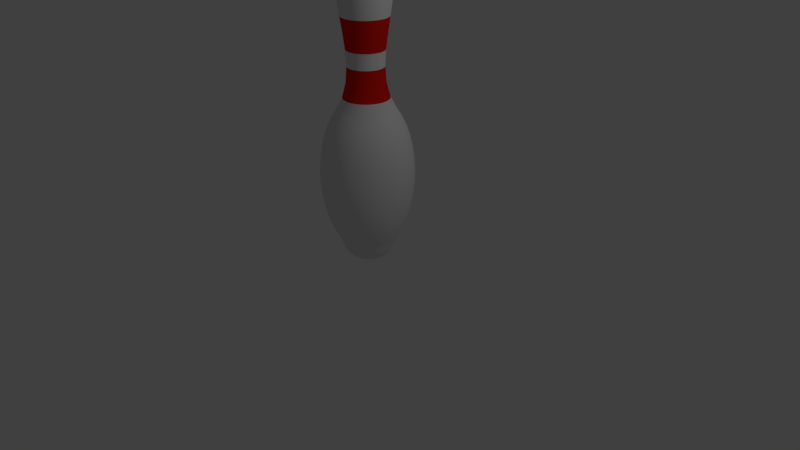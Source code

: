# Source: BowlingPinWithStripes.blend  (saved by Blender 2.78.0; exported with 4.5.12 LTS)
import bpy
from mathutils import Matrix  # noqa: F401  (used for matrix-valued properties, if any)

bpy.ops.wm.read_factory_settings(use_empty=True)
scene = bpy.context.scene
scene.name = 'Scene'

# ---- collections
col_collection_1 = bpy.data.collections.new('Collection 1'); scene.collection.children.link(col_collection_1)

# ---- materials (node trees are filled in below, after node groups)
mat_pin = bpy.data.materials.new('Pin')
mat_pin.alpha_threshold = 0.0
mat_pin.use_transparent_shadow = False
mat_pin.roughness = 0.5
mat_stripe = bpy.data.materials.new('Stripe')
mat_stripe.alpha_threshold = 0.0
mat_stripe.use_transparent_shadow = False
mat_stripe.diffuse_color = (0.8, 0.01104, 0.00618, 1.0)
mat_stripe.roughness = 0.5

# ---- material node trees

# ---- world
world_world = bpy.data.worlds.new('World'); scene.world = world_world
world_world.color = (0.05088, 0.05088, 0.05088)
world_world.use_sun_shadow = False
world_world.sun_shadow_jitter_overblur = 0.0
world_world.cycles.sampling_method = 'MANUAL'

# ---- cameras
cam_camera = bpy.data.cameras.new('Camera')
cam_camera.clip_end = 100.0
cam_camera.lens = 35.0
cam_camera.sensor_width = 32.0
cam_camera.sensor_height = 18.0
cam_camera.ortho_scale = 7.314
cam_camera.dof.focus_distance = 0.0
cam_camera.dof.aperture_fstop = 128.0

# ---- lights
light_lamp = bpy.data.lights.new('Lamp', 'POINT')
light_lamp.transmission_factor = 0.0
light_lamp.cutoff_distance = 30.0
light_lamp.energy = 100.0
light_lamp.shadow_buffer_clip_start = 1.001
light_lamp.shadow_soft_size = 0.1
light_lamp.shadow_maximum_resolution = 0.006
light_lamp.use_absolute_resolution = True

# ---- meshes
me_mesh = bpy.data.meshes.new('Mesh')
me_mesh.from_pydata([(0.2535, 1.767, -2.822e-07), (0.3248, 1.508, -2.268e-07), (0.317, 1.344, -1.93e-07), (0.2934, 1.164, -1.574e-07), (0.2388, 0.7755, -8.793e-08), (0.2276, 0.5772, -5.752e-08), (0.2404, 0.3831, -3.232e-08), (0.2872, 0.1983, -1.407e-08), (0.3778, 0.02778, -4.525e-09), (0.4347, -0.06556, 2.436e-09), (0.4834, -0.1742, 1.742e-08), (0.5232, -0.2959, 3.883e-08), (0.5534, -0.4283, 6.51e-08), (0.5734, -0.5691, 9.465e-08), (0.5825, -0.716, 1.259e-07), (0.5802, -0.8668, 1.572e-07), (0.5657, -1.019, 1.871e-07), (0.5385, -1.171, 2.139e-07), (0.4978, -1.319, 2.361e-07), (0.3736, -1.597, 2.602e-07), (0.3553, -1.632, 2.62e-07), (0.3392, -1.668, 2.652e-07), (0.3239, -1.705, 2.696e-07), (0.308, -1.741, 2.749e-07), (0.2903, -1.776, 2.806e-07), (0.2693, -1.808, 2.866e-07), (0.2438, -1.837, 2.925e-07), (0.2123, -1.862, 2.979e-07), (0.1261, -1.895, 3.064e-07), (0.06872, -1.902, 3.088e-07), (0.1532, 1.852, 0.02016), (0.2513, 1.767, 0.03309), (0.3043, 1.651, 0.04006), (0.322, 1.508, 0.04239), (0.3142, 1.344, 0.04137), (0.2909, 1.164, 0.0383), (0.2618, 0.9728, 0.03446), (0.2367, 0.7755, 0.03117), (0.2257, 0.5772, 0.02971), (0.2384, 0.3831, 0.03138), (0.2847, 0.1983, 0.03748), (0.3746, 0.02778, 0.04931), (0.431, -0.06556, 0.05675), (0.4793, -0.1742, 0.0631), (0.5187, -0.2959, 0.06829), (0.5486, -0.4283, 0.07223), (0.5685, -0.5691, 0.07484), (0.5775, -0.716, 0.07604), (0.5752, -0.8668, 0.07573), (0.5609, -1.019, 0.07384), (0.5339, -1.171, 0.07028), (0.4935, -1.319, 0.06497), (0.4393, -1.462, 0.05783), (0.3704, -1.597, 0.04876), (0.3523, -1.632, 0.04638), (0.3363, -1.668, 0.04427), (0.3211, -1.705, 0.04227), (0.3054, -1.741, 0.04021), (0.2878, -1.776, 0.03789), (0.267, -1.808, 0.03515), (0.2417, -1.837, 0.03182), (0.2105, -1.862, 0.02771), (0.172, -1.882, 0.02265), (0.125, -1.895, 0.01646), (0.06813, -1.902, 0.008969), (0.1492, 1.852, 0.03998), (0.2448, 1.767, 0.06561), (0.2965, 1.651, 0.07944), (0.3137, 1.508, 0.08406), (0.3062, 1.344, 0.08204), (0.2834, 1.164, 0.07594), (0.255, 0.9728, 0.06833), (0.2306, 0.7755, 0.0618), (0.2198, 0.5772, 0.05891), (0.2322, 0.3831, 0.06223), (0.2774, 0.1983, 0.07433), (0.3649, 0.02778, 0.09778), (0.4199, -0.06556, 0.1125), (0.4669, -0.1742, 0.1251), (0.5054, -0.2959, 0.1354), (0.5345, -0.4283, 0.1432), (0.5538, -0.5691, 0.1484), (0.5627, -0.716, 0.1508), (0.5604, -0.8668, 0.1502), (0.5464, -1.019, 0.1464), (0.5201, -1.171, 0.1394), (0.4808, -1.319, 0.1288), (0.4279, -1.462, 0.1147), (0.3609, -1.597, 0.0967), (0.3432, -1.632, 0.09196), (0.3276, -1.668, 0.08779), (0.3128, -1.705, 0.08383), (0.2975, -1.741, 0.07972), (0.2804, -1.776, 0.07513), (0.2601, -1.808, 0.06971), (0.2355, -1.837, 0.06309), (0.205, -1.862, 0.05494), (0.1676, -1.882, 0.04491), (0.1218, -1.895, 0.03264), (0.06637, -1.902, 0.01779), (0.1427, 1.852, 0.05912), (0.2342, 1.767, 0.097), (0.2836, 1.651, 0.1175), (0.3001, 1.508, 0.1243), (0.2928, 1.344, 0.1213), (0.2711, 1.164, 0.1123), (0.2439, 0.9728, 0.101), (0.2206, 0.7755, 0.09138), (0.2103, 0.5772, 0.0871), (0.2221, 0.3831, 0.09201), (0.2653, 0.1983, 0.1099), (0.349, 0.02778, 0.1446), (0.4017, -0.06556, 0.1664), (0.4466, -0.1742, 0.185), (0.4834, -0.2959, 0.2002), (0.5113, -0.4283, 0.2118), (0.5297, -0.5691, 0.2194), (0.5382, -0.716, 0.2229), (0.536, -0.8668, 0.222), (0.5226, -1.019, 0.2165), (0.4975, -1.171, 0.2061), (0.4599, -1.319, 0.1905), (0.4093, -1.462, 0.1695), (0.3452, -1.597, 0.143), (0.3283, -1.632, 0.136), (0.3134, -1.668, 0.1298), (0.2992, -1.705, 0.1239), (0.2846, -1.741, 0.1179), (0.2682, -1.776, 0.1111), (0.2488, -1.808, 0.1031), (0.2252, -1.837, 0.09328), (0.1961, -1.862, 0.08123), (0.1603, -1.882, 0.0664), (0.1165, -1.895, 0.04826), (0.06348, -1.902, 0.0263), (0.1338, 1.852, 0.07724), (0.2195, 1.767, 0.1267), (0.2658, 1.651, 0.1535), (0.2813, 1.508, 0.1624), (0.2745, 1.344, 0.1585), (0.2541, 1.164, 0.1467), (0.2287, 0.9728, 0.132), (0.2068, 0.7755, 0.1194), (0.1971, 0.5772, 0.1138), (0.2082, 0.3831, 0.1202), (0.2487, 0.1983, 0.1436), (0.3272, 0.02778, 0.1889), (0.3765, -0.06556, 0.2174), (0.4187, -0.1742, 0.2417), (0.4531, -0.2959, 0.2616), (0.4792, -0.4283, 0.2767), (0.4966, -0.5691, 0.2867), (0.5045, -0.716, 0.2913), (0.5025, -0.8668, 0.2901), (0.4899, -1.019, 0.2829), (0.4663, -1.171, 0.2692), (0.4311, -1.319, 0.2489), (0.3837, -1.462, 0.2215), (0.3235, -1.597, 0.1868), (0.3077, -1.632, 0.1777), (0.2937, -1.668, 0.1696), (0.2805, -1.705, 0.1619), (0.2668, -1.741, 0.154), (0.2514, -1.776, 0.1451), (0.2332, -1.808, 0.1347), (0.2111, -1.837, 0.1219), (0.1838, -1.862, 0.1061), (0.1503, -1.882, 0.08675), (0.1092, -1.895, 0.06305), (0.05951, -1.902, 0.03436), (0.1226, 1.852, 0.09404), (0.2011, 1.767, 0.1543), (0.2435, 1.651, 0.1869), (0.2577, 1.508, 0.1977), (0.2515, 1.344, 0.193), (0.2328, 1.164, 0.1786), (0.2095, 0.9728, 0.1607), (0.1894, 0.7755, 0.1454), (0.1806, 0.5772, 0.1386), (0.1907, 0.3831, 0.1464), (0.2278, 0.1983, 0.1748), (0.2997, 0.02778, 0.23), (0.3449, -0.06556, 0.2647), (0.3835, -0.1742, 0.2943), (0.4151, -0.2959, 0.3185), (0.439, -0.4283, 0.3369), (0.4549, -0.5691, 0.3491), (0.4621, -0.716, 0.3546), (0.4603, -0.8668, 0.3532), (0.4488, -1.019, 0.3444), (0.4272, -1.171, 0.3278), (0.3949, -1.319, 0.303), (0.3515, -1.462, 0.2697), (0.2964, -1.597, 0.2274), (0.2819, -1.632, 0.2163), (0.2691, -1.668, 0.2065), (0.2569, -1.705, 0.1972), (0.2444, -1.741, 0.1875), (0.2303, -1.776, 0.1767), (0.2137, -1.808, 0.164), (0.1934, -1.837, 0.1484), (0.1684, -1.862, 0.1292), (0.1376, -1.882, 0.1056), (0.1, -1.895, 0.07677), (0.05452, -1.902, 0.04183), (0.1092, 1.852, 0.1092), (0.1792, 1.767, 0.1792), (0.217, 1.651, 0.217), (0.2297, 1.508, 0.2297), (0.2241, 1.344, 0.2241), (0.2075, 1.164, 0.2075), (0.1867, 0.9728, 0.1867), (0.1688, 0.7755, 0.1688), (0.1609, 0.5772, 0.1609), (0.17, 0.3831, 0.17), (0.2031, 0.1983, 0.2031), (0.2671, 0.02778, 0.2671), (0.3074, -0.06556, 0.3074), (0.3418, -0.1742, 0.3418), (0.3699, -0.2959, 0.3699), (0.3913, -0.4283, 0.3913), (0.4054, -0.5691, 0.4054), (0.4119, -0.716, 0.4119), (0.4103, -0.8668, 0.4103), (0.4, -1.019, 0.4), (0.3807, -1.171, 0.3807), (0.352, -1.319, 0.352), (0.3133, -1.462, 0.3133), (0.2642, -1.597, 0.2642), (0.2512, -1.632, 0.2512), (0.2398, -1.668, 0.2398), (0.229, -1.705, 0.229), (0.2178, -1.741, 0.2178), (0.2053, -1.776, 0.2053), (0.1904, -1.808, 0.1904), (0.1724, -1.837, 0.1724), (0.1501, -1.862, 0.1501), (0.1227, -1.882, 0.1227), (0.08917, -1.895, 0.08917), (0.04859, -1.902, 0.04859), (0.09404, 1.852, 0.1226), (0.1543, 1.767, 0.2011), (0.1869, 1.651, 0.2435), (0.1977, 1.508, 0.2577), (0.193, 1.344, 0.2515), (0.1786, 1.164, 0.2328), (0.1607, 0.9728, 0.2095), (0.1454, 0.7755, 0.1894), (0.1386, 0.5772, 0.1806), (0.1464, 0.3831, 0.1907), (0.1748, 0.1983, 0.2278), (0.23, 0.02778, 0.2997), (0.2647, -0.06556, 0.3449), (0.2943, -0.1742, 0.3835), (0.3185, -0.2959, 0.4151), (0.3369, -0.4283, 0.439), (0.3491, -0.5691, 0.4549), (0.3546, -0.716, 0.4621), (0.3532, -0.8668, 0.4603), (0.3444, -1.019, 0.4488), (0.3278, -1.171, 0.4272), (0.303, -1.319, 0.3949), (0.2697, -1.462, 0.3515), (0.2274, -1.597, 0.2964), (0.2163, -1.632, 0.2819), (0.2065, -1.668, 0.2691), (0.1972, -1.705, 0.2569), (0.1875, -1.741, 0.2444), (0.1767, -1.776, 0.2303), (0.164, -1.808, 0.2137), (0.1484, -1.837, 0.1934), (0.1292, -1.862, 0.1684), (0.1056, -1.882, 0.1376), (0.07676, -1.895, 0.1), (0.04183, -1.902, 0.05452), (0.07724, 1.852, 0.1338), (0.1267, 1.767, 0.2195), (0.1535, 1.651, 0.2658), (0.1624, 1.508, 0.2813), (0.1585, 1.344, 0.2745), (0.1467, 1.164, 0.2541), (0.132, 0.9728, 0.2287), (0.1194, 0.7755, 0.2068), (0.1138, 0.5772, 0.1971), (0.1202, 0.3831, 0.2082), (0.1436, 0.1983, 0.2487), (0.1889, 0.02778, 0.3272), (0.2174, -0.06556, 0.3765), (0.2417, -0.1742, 0.4187), (0.2616, -0.2959, 0.4531), (0.2767, -0.4283, 0.4792), (0.2867, -0.5691, 0.4966), (0.2913, -0.716, 0.5045), (0.2901, -0.8668, 0.5025), (0.2829, -1.019, 0.4899), (0.2692, -1.171, 0.4663), (0.2489, -1.319, 0.4311), (0.2215, -1.462, 0.3837), (0.1868, -1.597, 0.3235), (0.1777, -1.632, 0.3077), (0.1696, -1.668, 0.2937), (0.1619, -1.705, 0.2805), (0.154, -1.741, 0.2668), (0.1451, -1.776, 0.2514), (0.1347, -1.808, 0.2332), (0.1219, -1.837, 0.2111), (0.1061, -1.862, 0.1838), (0.08675, -1.882, 0.1503), (0.06305, -1.895, 0.1092), (0.03436, -1.902, 0.05951), (0.05912, 1.852, 0.1427), (0.097, 1.767, 0.2342), (0.1175, 1.651, 0.2836), (0.1243, 1.508, 0.3001), (0.1213, 1.344, 0.2928), (0.1123, 1.164, 0.2711), (0.101, 0.9728, 0.2439), (0.09138, 0.7755, 0.2206), (0.0871, 0.5772, 0.2103), (0.09201, 0.3831, 0.2221), (0.1099, 0.1983, 0.2653), (0.1446, 0.02778, 0.349), (0.1664, -0.06556, 0.4017), (0.185, -0.1742, 0.4466), (0.2002, -0.2959, 0.4834), (0.2118, -0.4283, 0.5113), (0.2194, -0.5691, 0.5297), (0.2229, -0.716, 0.5382), (0.222, -0.8668, 0.536), (0.2165, -1.019, 0.5226), (0.2061, -1.171, 0.4975), (0.1905, -1.319, 0.4599), (0.1695, -1.462, 0.4093), (0.143, -1.597, 0.3452), (0.136, -1.632, 0.3283), (0.1298, -1.668, 0.3134), (0.1239, -1.705, 0.2992), (0.1179, -1.741, 0.2846), (0.1111, -1.776, 0.2682), (0.1031, -1.808, 0.2488), (0.09328, -1.837, 0.2252), (0.08123, -1.862, 0.1961), (0.0664, -1.882, 0.1603), (0.04826, -1.895, 0.1165), (0.0263, -1.902, 0.06348), (0.03998, 1.852, 0.1492), (0.06561, 1.767, 0.2448), (0.07944, 1.651, 0.2965), (0.08406, 1.508, 0.3137), (0.08204, 1.344, 0.3062), (0.07594, 1.164, 0.2834), (0.06833, 0.9728, 0.255), (0.0618, 0.7755, 0.2306), (0.05891, 0.5772, 0.2198), (0.06223, 0.3831, 0.2322), (0.07433, 0.1983, 0.2774), (0.09778, 0.02778, 0.3649), (0.1125, -0.06556, 0.4199), (0.1251, -0.1742, 0.4669), (0.1354, -0.2959, 0.5054), (0.1432, -0.4283, 0.5345), (0.1484, -0.5691, 0.5538), (0.1508, -0.716, 0.5627), (0.1502, -0.8668, 0.5604), (0.1464, -1.019, 0.5464), (0.1394, -1.171, 0.5201), (0.1288, -1.319, 0.4808), (0.1147, -1.462, 0.4279), (0.09669, -1.597, 0.3609), (0.09196, -1.632, 0.3432), (0.08779, -1.668, 0.3276), (0.08383, -1.705, 0.3128), (0.07972, -1.741, 0.2975), (0.07513, -1.776, 0.2804), (0.06971, -1.808, 0.2601), (0.06309, -1.837, 0.2355), (0.05494, -1.862, 0.205), (0.04491, -1.882, 0.1676), (0.03264, -1.895, 0.1218), (0.01778, -1.902, 0.06637), (0.02016, 1.852, 0.1532), (0.03309, 1.767, 0.2513), (0.04006, 1.651, 0.3043), (0.04239, 1.508, 0.322), (0.04137, 1.344, 0.3142), (0.0383, 1.164, 0.2909), (0.03446, 0.9728, 0.2618), (0.03117, 0.7755, 0.2367), (0.02971, 0.5772, 0.2257), (0.03138, 0.3831, 0.2384), (0.03748, 0.1983, 0.2847), (0.04931, 0.02778, 0.3746), (0.05675, -0.06556, 0.431), (0.0631, -0.1742, 0.4793), (0.06829, -0.2959, 0.5187), (0.07223, -0.4283, 0.5486), (0.07484, -0.5691, 0.5685), (0.07604, -0.716, 0.5775), (0.07573, -0.8668, 0.5752), (0.07384, -1.019, 0.5609), (0.07028, -1.171, 0.5339), (0.06497, -1.319, 0.4935), (0.05783, -1.462, 0.4393), (0.04876, -1.597, 0.3704), (0.04638, -1.632, 0.3523), (0.04427, -1.668, 0.3363), (0.04227, -1.705, 0.3211), (0.04021, -1.741, 0.3054), (0.03789, -1.776, 0.2878), (0.03515, -1.808, 0.267), (0.03182, -1.837, 0.2417), (0.02771, -1.862, 0.2105), (0.02265, -1.882, 0.172), (0.01646, -1.895, 0.125), (0.008969, -1.902, 0.06813), (-1.863e-09, 1.852, 0.1545), (-4.843e-08, 1.767, 0.2535), (5.96e-08, 1.651, 0.3069), (2.608e-08, 1.508, 0.3248), (1.49e-08, 1.344, 0.317), (-3.353e-08, 1.164, 0.2934), (1.863e-08, 0.9728, 0.264), (2.049e-08, 0.7755, 0.2388), (-2.235e-08, 0.5772, 0.2276), (-1.118e-08, 0.3831, 0.2404), (2.235e-08, 0.1983, 0.2872), (2.608e-08, 0.02778, 0.3778), (4.47e-08, -0.06556, 0.4347), (5.215e-08, -0.1742, 0.4834), (1.49e-08, -0.2959, 0.5232), (5.96e-08, -0.4283, 0.5534), (8.196e-08, -0.5691, 0.5734), (7.451e-09, -0.716, 0.5825), (1.043e-07, -0.8668, 0.5802), (7.451e-08, -1.019, 0.5657), (7.451e-08, -1.171, 0.5385), (7.451e-08, -1.319, 0.4978), (-1.118e-08, -1.462, 0.443), (2.235e-08, -1.597, 0.3736), (2.235e-08, -1.632, 0.3553), (3.353e-08, -1.668, 0.3392), (2.235e-08, -1.705, 0.3239), (-1.49e-08, -1.741, 0.308), (4.843e-08, -1.776, 0.2903), (5.96e-08, -1.808, 0.2693), (5.96e-08, -1.837, 0.2438), (3.725e-08, -1.862, 0.2123), (4.284e-08, -1.882, 0.1735), (0.0, -1.895, 0.1261), (1.118e-08, -1.902, 0.06872), (-0.02016, 1.852, 0.1532), (-0.03309, 1.767, 0.2513), (-0.04006, 1.651, 0.3043), (-0.04239, 1.508, 0.322), (-0.04137, 1.344, 0.3142), (-0.0383, 1.164, 0.2909), (-0.03446, 0.9728, 0.2618), (-0.03117, 0.7755, 0.2367), (-0.02971, 0.5772, 0.2257), (-0.03138, 0.3831, 0.2384), (-0.03748, 0.1983, 0.2847), (-0.04931, 0.02778, 0.3746), (-0.05675, -0.06556, 0.431), (-0.0631, -0.1742, 0.4793), (-0.06829, -0.2959, 0.5187), (-0.07223, -0.4283, 0.5486), (-0.07484, -0.5691, 0.5685), (-0.07603, -0.716, 0.5775), (-0.07573, -0.8668, 0.5752), (-0.07384, -1.019, 0.5609), (-0.07028, -1.171, 0.5339), (-0.06497, -1.319, 0.4935), (-0.05783, -1.462, 0.4393), (-0.04876, -1.597, 0.3704), (-0.04638, -1.632, 0.3523), (-0.04427, -1.668, 0.3363), (-0.04227, -1.705, 0.3211), (-0.04021, -1.741, 0.3054), (-0.03789, -1.776, 0.2878), (-0.03515, -1.808, 0.267), (-0.03182, -1.837, 0.2417), (-0.02771, -1.862, 0.2105), (-0.02265, -1.882, 0.172), (-0.01646, -1.895, 0.125), (-0.008969, -1.902, 0.06813), (-0.03998, 1.852, 0.1492), (-0.06561, 1.767, 0.2448), (-0.07944, 1.651, 0.2965), (-0.08406, 1.508, 0.3137), (-0.08204, 1.344, 0.3062), (-0.07594, 1.164, 0.2834), (-0.06833, 0.9728, 0.255), (-0.0618, 0.7755, 0.2306), (-0.05891, 0.5772, 0.2198), (-0.06223, 0.3831, 0.2322), (-0.07433, 0.1983, 0.2774), (-0.09778, 0.02778, 0.3649), (-0.1125, -0.06556, 0.4199), (-0.1251, -0.1742, 0.4669), (-0.1354, -0.2959, 0.5054), (-0.1432, -0.4283, 0.5345), (-0.1484, -0.5691, 0.5538), (-0.1508, -0.716, 0.5627), (-0.1502, -0.8668, 0.5604), (-0.1464, -1.019, 0.5464), (-0.1394, -1.171, 0.5201), (-0.1288, -1.319, 0.4808), (-0.1147, -1.462, 0.4279), (-0.09669, -1.597, 0.3609), (-0.09196, -1.632, 0.3432), (-0.08779, -1.668, 0.3276), (-0.08383, -1.705, 0.3128), (-0.07972, -1.741, 0.2975), (-0.07513, -1.776, 0.2804), (-0.06971, -1.808, 0.2601), (-0.06309, -1.837, 0.2355), (-0.05494, -1.862, 0.205), (-0.04491, -1.882, 0.1676), (-0.03264, -1.895, 0.1218), (-0.01778, -1.902, 0.06637), (-0.05912, 1.852, 0.1427), (-0.097, 1.767, 0.2342), (-0.1175, 1.651, 0.2836), (-0.1243, 1.508, 0.3001), (-0.1213, 1.344, 0.2928), (-0.1123, 1.164, 0.2711), (-0.101, 0.9728, 0.2439), (-0.09138, 0.7755, 0.2206), (-0.0871, 0.5772, 0.2103), (-0.09201, 0.3831, 0.2221), (-0.1099, 0.1983, 0.2653), (-0.1446, 0.02778, 0.349), (-0.1664, -0.06556, 0.4017), (-0.185, -0.1742, 0.4466), (-0.2002, -0.2959, 0.4834), (-0.2118, -0.4283, 0.5113), (-0.2194, -0.5691, 0.5297), (-0.2229, -0.716, 0.5382), (-0.222, -0.8668, 0.536), (-0.2165, -1.019, 0.5226), (-0.2061, -1.171, 0.4975), (-0.1905, -1.319, 0.4599), (-0.1695, -1.462, 0.4093), (-0.143, -1.597, 0.3452), (-0.136, -1.632, 0.3283), (-0.1298, -1.668, 0.3134), (-0.1239, -1.705, 0.2992), (-0.1179, -1.741, 0.2846), (-0.1111, -1.776, 0.2682), (-0.1031, -1.808, 0.2488), (-0.09328, -1.837, 0.2252), (-0.08123, -1.862, 0.1961), (-0.0664, -1.882, 0.1603), (-0.04826, -1.895, 0.1165), (-0.0263, -1.902, 0.06348), (-0.07724, 1.852, 0.1338), (-0.1267, 1.767, 0.2195), (-0.1535, 1.651, 0.2658), (-0.1624, 1.508, 0.2813), (-0.1585, 1.344, 0.2745), (-0.1467, 1.164, 0.2541), (-0.132, 0.9728, 0.2287), (-0.1194, 0.7755, 0.2068), (-0.1138, 0.5772, 0.1971), (-0.1202, 0.3831, 0.2082), (-0.1436, 0.1983, 0.2487), (-0.1889, 0.02778, 0.3272), (-0.2174, -0.06556, 0.3765), (-0.2417, -0.1742, 0.4187), (-0.2616, -0.2959, 0.4531), (-0.2767, -0.4283, 0.4792), (-0.2867, -0.5691, 0.4966), (-0.2913, -0.716, 0.5045), (-0.2901, -0.8668, 0.5025), (-0.2829, -1.019, 0.4899), (-0.2692, -1.171, 0.4663), (-0.2489, -1.319, 0.4311), (-0.2215, -1.462, 0.3837), (-0.1868, -1.597, 0.3235), (-0.1777, -1.632, 0.3077), (-0.1696, -1.668, 0.2937), (-0.1619, -1.705, 0.2805), (-0.154, -1.741, 0.2668), (-0.1451, -1.776, 0.2514), (-0.1347, -1.808, 0.2332), (-0.1219, -1.837, 0.2111), (-0.1061, -1.862, 0.1838), (-0.08675, -1.882, 0.1503), (-0.06305, -1.895, 0.1092), (-0.03436, -1.902, 0.05951), (-0.09404, 1.852, 0.1226), (-0.1543, 1.767, 0.2011), (-0.1869, 1.651, 0.2435), (-0.1977, 1.508, 0.2577), (-0.193, 1.344, 0.2515), (-0.1786, 1.164, 0.2328), (-0.1607, 0.9728, 0.2095), (-0.1454, 0.7755, 0.1894), (-0.1386, 0.5772, 0.1806), (-0.1464, 0.3831, 0.1907), (-0.1748, 0.1983, 0.2278), (-0.23, 0.02778, 0.2997), (-0.2647, -0.06556, 0.3449), (-0.2943, -0.1742, 0.3835), (-0.3185, -0.2959, 0.4151), (-0.3369, -0.4283, 0.439), (-0.3491, -0.5691, 0.4549), (-0.3546, -0.716, 0.4621), (-0.3532, -0.8668, 0.4603), (-0.3444, -1.019, 0.4488), (-0.3278, -1.171, 0.4272), (-0.303, -1.319, 0.3949), (-0.2697, -1.462, 0.3515), (-0.2274, -1.597, 0.2964), (-0.2163, -1.632, 0.2819), (-0.2065, -1.668, 0.2691), (-0.1972, -1.705, 0.2569), (-0.1875, -1.741, 0.2444), (-0.1767, -1.776, 0.2303), (-0.164, -1.808, 0.2137), (-0.1484, -1.837, 0.1934), (-0.1292, -1.862, 0.1684), (-0.1056, -1.882, 0.1376), (-0.07676, -1.895, 0.1), (-0.04183, -1.902, 0.05452), (0.0, -1.9, 3.095e-07), (-0.1092, 1.852, 0.1092), (-0.1792, 1.767, 0.1792), (-0.217, 1.651, 0.217), (-0.2297, 1.508, 0.2297), (-0.2241, 1.344, 0.2241), (-0.2075, 1.164, 0.2075), (-0.1867, 0.9728, 0.1867), (-0.1688, 0.7755, 0.1688), (-0.1609, 0.5772, 0.1609), (-0.17, 0.3831, 0.17), (-0.2031, 0.1983, 0.2031), (-0.2671, 0.02778, 0.2671), (-0.3074, -0.06556, 0.3074), (-0.3418, -0.1742, 0.3418), (-0.3699, -0.2959, 0.3699), (-0.3913, -0.4283, 0.3913), (-0.4054, -0.5691, 0.4054), (-0.4119, -0.716, 0.4119), (-0.4103, -0.8668, 0.4103), (-0.4, -1.019, 0.4), (-0.3807, -1.171, 0.3807), (-0.352, -1.319, 0.352), (-0.3133, -1.462, 0.3133), (-0.2642, -1.597, 0.2642), (-0.2512, -1.632, 0.2512), (-0.2398, -1.668, 0.2398), (-0.229, -1.705, 0.229), (-0.2178, -1.741, 0.2178), (-0.2053, -1.776, 0.2053), (-0.1904, -1.808, 0.1904), (-0.1724, -1.837, 0.1724), (-0.1501, -1.862, 0.1501), (-0.1227, -1.882, 0.1227), (-0.08917, -1.895, 0.08917), (-0.04859, -1.902, 0.04859), (-0.1226, 1.852, 0.09404), (-0.2011, 1.767, 0.1543), (-0.2435, 1.651, 0.1869), (-0.2577, 1.508, 0.1977), (-0.2515, 1.344, 0.193), (-0.2328, 1.164, 0.1786), (-0.2095, 0.9728, 0.1607), (-0.1894, 0.7755, 0.1454), (-0.1806, 0.5772, 0.1386), (-0.1907, 0.3831, 0.1464), (-0.2278, 0.1983, 0.1748), (-0.2997, 0.02778, 0.23), (-0.3449, -0.06556, 0.2647), (-0.3835, -0.1742, 0.2943), (-0.4151, -0.2959, 0.3185), (-0.439, -0.4283, 0.3369), (-0.4549, -0.5691, 0.3491), (-0.4621, -0.716, 0.3546), (-0.4603, -0.8668, 0.3532), (-0.4488, -1.019, 0.3444), (-0.4272, -1.171, 0.3278), (-0.3949, -1.319, 0.303), (-0.3515, -1.462, 0.2697), (-0.2964, -1.597, 0.2274), (-0.2819, -1.632, 0.2163), (-0.2691, -1.668, 0.2065), (-0.2569, -1.705, 0.1972), (-0.2444, -1.741, 0.1875), (-0.2303, -1.776, 0.1767), (-0.2137, -1.808, 0.164), (-0.1934, -1.837, 0.1484), (-0.1684, -1.862, 0.1292), (-0.1376, -1.882, 0.1056), (-0.1, -1.895, 0.07677), (-0.05452, -1.902, 0.04183), (-0.1338, 1.852, 0.07724), (-0.2195, 1.767, 0.1267), (-0.2658, 1.651, 0.1535), (-0.2813, 1.508, 0.1624), (-0.2745, 1.344, 0.1585), (-0.2541, 1.164, 0.1467), (-0.2287, 0.9728, 0.132), (-0.2068, 0.7755, 0.1194), (-0.1971, 0.5772, 0.1138), (-0.2082, 0.3831, 0.1202), (-0.2487, 0.1983, 0.1436), (-0.3272, 0.02778, 0.1889), (-0.3765, -0.06556, 0.2174), (-0.4187, -0.1742, 0.2417), (-0.4531, -0.2959, 0.2616), (-0.4792, -0.4283, 0.2767), (-0.4966, -0.5691, 0.2867), (-0.5045, -0.716, 0.2913), (-0.5025, -0.8668, 0.2901), (-0.4899, -1.019, 0.2829), (-0.4663, -1.171, 0.2692), (-0.4311, -1.319, 0.2489), (-0.3837, -1.462, 0.2215), (-0.3235, -1.597, 0.1868), (-0.3077, -1.632, 0.1777), (-0.2937, -1.668, 0.1696), (-0.2805, -1.705, 0.1619), (-0.2668, -1.741, 0.154), (-0.2514, -1.776, 0.1451), (-0.2332, -1.808, 0.1347), (-0.2111, -1.837, 0.1219), (-0.1838, -1.862, 0.1061), (-0.1503, -1.882, 0.08675), (-0.1092, -1.895, 0.06305), (-0.05951, -1.902, 0.03436), (-0.1427, 1.852, 0.05912), (-0.2342, 1.767, 0.097), (-0.2836, 1.651, 0.1175), (-0.3001, 1.508, 0.1243), (-0.2928, 1.344, 0.1213), (-0.2711, 1.164, 0.1123), (-0.2439, 0.9728, 0.101), (-0.2206, 0.7755, 0.09138), (-0.2103, 0.5772, 0.0871), (-0.2221, 0.3831, 0.09201), (-0.2653, 0.1983, 0.1099), (-0.349, 0.02778, 0.1446), (-0.4017, -0.06556, 0.1664), (-0.4466, -0.1742, 0.185), (-0.4834, -0.2959, 0.2002), (-0.5113, -0.4283, 0.2118), (-0.5297, -0.5691, 0.2194), (-0.5382, -0.716, 0.2229), (-0.536, -0.8668, 0.222), (-0.5226, -1.019, 0.2165), (-0.4975, -1.171, 0.2061), (-0.4599, -1.319, 0.1905), (-0.4093, -1.462, 0.1695), (-0.3452, -1.597, 0.143), (-0.3283, -1.632, 0.136), (-0.3134, -1.668, 0.1298), (-0.2992, -1.705, 0.1239), (-0.2846, -1.741, 0.1179), (-0.2682, -1.776, 0.1111), (-0.2488, -1.808, 0.1031), (-0.2252, -1.837, 0.09328), (-0.1961, -1.862, 0.08123), (-0.1603, -1.882, 0.0664), (-0.1165, -1.895, 0.04826), (-0.06348, -1.902, 0.0263), (-0.1492, 1.852, 0.03998), (-0.2448, 1.767, 0.06561), (-0.2965, 1.651, 0.07944), (-0.3137, 1.508, 0.08406), (-0.3062, 1.344, 0.08204), (-0.2834, 1.164, 0.07594), (-0.255, 0.9728, 0.06833), (-0.2306, 0.7755, 0.0618), (-0.2198, 0.5772, 0.05891), (-0.2322, 0.3831, 0.06223), (-0.2774, 0.1983, 0.07433), (-0.3649, 0.02778, 0.09778), (-0.4199, -0.06556, 0.1125), (-0.4669, -0.1742, 0.1251), (-0.5054, -0.2959, 0.1354), (-0.5345, -0.4283, 0.1432), (-0.5538, -0.5691, 0.1484), (-0.5627, -0.716, 0.1508), (-0.5604, -0.8668, 0.1502), (-0.5464, -1.019, 0.1464), (-0.5201, -1.171, 0.1394), (-0.4808, -1.319, 0.1288), (-0.4279, -1.462, 0.1147), (-0.3609, -1.597, 0.0967), (-0.3432, -1.632, 0.09196), (-0.3276, -1.668, 0.08779), (-0.3128, -1.705, 0.08383), (-0.2975, -1.741, 0.07972), (-0.2804, -1.776, 0.07513), (-0.2601, -1.808, 0.06971), (-0.2355, -1.837, 0.06309), (-0.205, -1.862, 0.05494), (-0.1676, -1.882, 0.04491), (-0.1218, -1.895, 0.03264), (-0.06637, -1.902, 0.01779), (-0.1532, 1.852, 0.02016), (-0.2513, 1.767, 0.03309), (-0.3043, 1.651, 0.04006), (-0.322, 1.508, 0.04239), (-0.3142, 1.344, 0.04137), (-0.2909, 1.164, 0.0383), (-0.2618, 0.9728, 0.03446), (-0.2367, 0.7755, 0.03117), (-0.2257, 0.5772, 0.02971), (-0.2384, 0.3831, 0.03138), (-0.2847, 0.1983, 0.03748), (-0.3746, 0.02778, 0.04931), (-0.431, -0.06556, 0.05675), (-0.4793, -0.1742, 0.0631), (-0.5187, -0.2959, 0.06829), (-0.5486, -0.4283, 0.07223), (-0.5685, -0.5691, 0.07484), (-0.5775, -0.716, 0.07604), (-0.5752, -0.8668, 0.07573), (-0.5609, -1.019, 0.07384), (-0.5339, -1.171, 0.07028), (-0.4935, -1.319, 0.06497), (-0.4393, -1.462, 0.05783), (-0.3704, -1.597, 0.04876), (-0.3523, -1.632, 0.04638), (-0.3363, -1.668, 0.04427), (-0.3211, -1.705, 0.04227), (-0.3054, -1.741, 0.04021), (-0.2878, -1.776, 0.03789), (-0.267, -1.808, 0.03515), (-0.2417, -1.837, 0.03182), (-0.2105, -1.862, 0.02771), (-0.172, -1.882, 0.02265), (-0.125, -1.895, 0.01646), (-0.06813, -1.902, 0.008969), (-0.1545, 1.852, -2.794e-07), (-0.2535, 1.767, -3.316e-07), (-0.3069, 1.651, -1.49e-07), (-0.3248, 1.508, -1.863e-07), (-0.317, 1.344, -1.751e-07), (-0.2934, 1.164, -2.049e-07), (-0.264, 0.9728, -6.333e-08), (-0.2388, 0.7755, -7.637e-08), (-0.2276, 0.5772, -8.196e-08), (-0.2404, 0.3831, -4.47e-08), (-0.2872, 0.1983, 2.608e-08), (-0.3778, 0.02778, 7.823e-08), (-0.4347, -0.06556, 1.043e-07), (-0.4834, -0.1742, 8.196e-08), (-0.5232, -0.2959, 7.451e-08), (-0.5534, -0.4283, 2.086e-07), (-0.5734, -0.5691, 2.012e-07), (-0.5825, -0.716, 2.459e-07), (-0.5802, -0.8668, 3.055e-07), (-0.5657, -1.019, 3.353e-07), (-0.5385, -1.171, 3.576e-07), (-0.4978, -1.319, 3.651e-07), (-0.443, -1.462, 2.831e-07), (-0.3736, -1.597, 3.092e-07), (-0.3553, -1.632, 3.427e-07), (-0.3392, -1.668, 2.757e-07), (-0.3239, -1.705, 3.017e-07), (-0.308, -1.741, 3.129e-07), (-0.2903, -1.776, 3.576e-07), (-0.2693, -1.808, 3.837e-07), (-0.2438, -1.837, 4.023e-07), (-0.2123, -1.862, 3.707e-07), (-0.1735, -1.882, 3.632e-07), (-0.1261, -1.895, 3.316e-07), (-0.06872, -1.902, 3.297e-07), (0.0, 1.9, -3.095e-07), (-0.1532, 1.852, -0.02016), (-0.2513, 1.767, -0.03309), (-0.3043, 1.651, -0.04006), (-0.322, 1.508, -0.04239), (-0.3143, 1.344, -0.04137), (-0.2909, 1.164, -0.0383), (-0.2618, 0.9728, -0.03446), (-0.2367, 0.7755, -0.03117), (-0.2257, 0.5772, -0.02971), (-0.2384, 0.3831, -0.03138), (-0.2847, 0.1983, -0.03748), (-0.3746, 0.02778, -0.04931), (-0.431, -0.06556, -0.05675), (-0.4793, -0.1742, -0.0631), (-0.5187, -0.2959, -0.06829), (-0.5486, -0.4283, -0.07223), (-0.5685, -0.5691, -0.07484), (-0.5775, -0.716, -0.07603), (-0.5752, -0.8668, -0.07573), (-0.5609, -1.019, -0.07384), (-0.5339, -1.171, -0.07028), (-0.4935, -1.319, -0.06497), (-0.4393, -1.462, -0.05783), (-0.3704, -1.597, -0.04876), (-0.3523, -1.632, -0.04638), (-0.3363, -1.668, -0.04427), (-0.3211, -1.705, -0.04227), (-0.3054, -1.741, -0.04021), (-0.2878, -1.776, -0.03789), (-0.267, -1.808, -0.03515), (-0.2417, -1.837, -0.03182), (-0.2105, -1.862, -0.02771), (-0.172, -1.882, -0.02265), (-0.125, -1.895, -0.01646), (-0.06813, -1.902, -0.008969), (-0.1492, 1.852, -0.03998), (-0.2448, 1.767, -0.06561), (-0.2965, 1.651, -0.07944), (-0.3137, 1.508, -0.08406), (-0.3062, 1.344, -0.08204), (-0.2834, 1.164, -0.07594), (-0.255, 0.9728, -0.06833), (-0.2306, 0.7755, -0.0618), (-0.2198, 0.5772, -0.05891), (-0.2322, 0.3831, -0.06223), (-0.2774, 0.1983, -0.07433), (-0.3649, 0.02778, -0.09778), (-0.4199, -0.06556, -0.1125), (-0.4669, -0.1742, -0.1251), (-0.5054, -0.2959, -0.1354), (-0.5345, -0.4283, -0.1432), (-0.5538, -0.5691, -0.1484), (-0.5627, -0.716, -0.1508), (-0.5604, -0.8668, -0.1502), (-0.5464, -1.019, -0.1464), (-0.5201, -1.171, -0.1394), (-0.4808, -1.319, -0.1288), (-0.4279, -1.462, -0.1147), (-0.3609, -1.597, -0.09669), (-0.3432, -1.632, -0.09196), (-0.3276, -1.668, -0.08779), (-0.3128, -1.705, -0.08383), (-0.2975, -1.741, -0.07972), (-0.2804, -1.776, -0.07513), (-0.2601, -1.808, -0.0697), (-0.2355, -1.837, -0.06309), (-0.205, -1.862, -0.05494), (-0.1676, -1.882, -0.04491), (-0.1218, -1.895, -0.03264), (-0.06637, -1.902, -0.01778), (-0.1427, 1.852, -0.05912), (-0.2342, 1.767, -0.097), (-0.2836, 1.651, -0.1175), (-0.3001, 1.508, -0.1243), (-0.2928, 1.344, -0.1213), (-0.2711, 1.164, -0.1123), (-0.2439, 0.9728, -0.101), (-0.2206, 0.7755, -0.09138), (-0.2103, 0.5772, -0.0871), (-0.2221, 0.3831, -0.09201), (-0.2653, 0.1983, -0.1099), (-0.349, 0.02778, -0.1446), (-0.4017, -0.06556, -0.1664), (-0.4466, -0.1742, -0.185), (-0.4834, -0.2959, -0.2002), (-0.5113, -0.4283, -0.2118), (-0.5297, -0.5691, -0.2194), (-0.5382, -0.716, -0.2229), (-0.536, -0.8668, -0.222), (-0.5226, -1.019, -0.2165), (-0.4975, -1.171, -0.2061), (-0.4599, -1.319, -0.1905), (-0.4093, -1.462, -0.1695), (-0.3452, -1.597, -0.143), (-0.3283, -1.632, -0.136), (-0.3134, -1.668, -0.1298), (-0.2992, -1.705, -0.1239), (-0.2846, -1.741, -0.1179), (-0.2682, -1.776, -0.1111), (-0.2488, -1.808, -0.1031), (-0.2252, -1.837, -0.09328), (-0.1961, -1.862, -0.08123), (-0.1603, -1.882, -0.0664), (-0.1165, -1.895, -0.04826), (-0.06348, -1.902, -0.0263), (-0.1338, 1.852, -0.07724), (-0.2195, 1.767, -0.1267), (-0.2658, 1.651, -0.1535), (-0.2813, 1.508, -0.1624), (-0.2745, 1.344, -0.1585), (-0.2541, 1.164, -0.1467), (-0.2287, 0.9728, -0.132), (-0.2068, 0.7755, -0.1194), (-0.1971, 0.5772, -0.1138), (-0.2082, 0.3831, -0.1202), (-0.2487, 0.1983, -0.1436), (-0.3272, 0.02778, -0.1889), (-0.3765, -0.06556, -0.2174), (-0.4187, -0.1742, -0.2417), (-0.4531, -0.2959, -0.2616), (-0.4792, -0.4283, -0.2767), (-0.4966, -0.5691, -0.2867), (-0.5045, -0.716, -0.2913), (-0.5025, -0.8668, -0.2901), (-0.4899, -1.019, -0.2829), (-0.4663, -1.171, -0.2692), (-0.4311, -1.319, -0.2489), (-0.3837, -1.462, -0.2215), (-0.3235, -1.597, -0.1868), (-0.3077, -1.632, -0.1777), (-0.2937, -1.668, -0.1696), (-0.2805, -1.705, -0.1619), (-0.2668, -1.741, -0.154), (-0.2514, -1.776, -0.1451), (-0.2332, -1.808, -0.1347), (-0.2111, -1.837, -0.1219), (-0.1838, -1.862, -0.1061), (-0.1503, -1.882, -0.08675), (-0.1092, -1.895, -0.06305), (-0.05951, -1.902, -0.03436), (-0.1226, 1.852, -0.09404), (-0.2011, 1.767, -0.1543), (-0.2435, 1.651, -0.1869), (-0.2577, 1.508, -0.1977), (-0.2515, 1.344, -0.193), (-0.2328, 1.164, -0.1786), (-0.2095, 0.9728, -0.1607), (-0.1894, 0.7755, -0.1454), (-0.1806, 0.5772, -0.1386), (-0.1907, 0.3831, -0.1464), (-0.2278, 0.1983, -0.1748), (-0.2997, 0.02778, -0.23), (-0.3449, -0.06556, -0.2647), (-0.3835, -0.1742, -0.2943), (-0.4151, -0.2959, -0.3185), (-0.439, -0.4283, -0.3369), (-0.4549, -0.5691, -0.3491), (-0.4621, -0.716, -0.3546), (-0.4603, -0.8668, -0.3532), (-0.4488, -1.019, -0.3444), (-0.4272, -1.171, -0.3278), (-0.3949, -1.319, -0.303), (-0.3515, -1.462, -0.2697), (-0.2964, -1.597, -0.2274), (-0.2819, -1.632, -0.2163), (-0.2691, -1.668, -0.2065), (-0.2569, -1.705, -0.1972), (-0.2444, -1.741, -0.1875), (-0.2303, -1.776, -0.1767), (-0.2137, -1.808, -0.164), (-0.1934, -1.837, -0.1484), (-0.1684, -1.862, -0.1292), (-0.1376, -1.882, -0.1056), (-0.1, -1.895, -0.07676), (-0.05452, -1.902, -0.04183), (-0.1092, 1.852, -0.1092), (-0.1792, 1.767, -0.1792), (-0.217, 1.651, -0.217), (-0.2297, 1.508, -0.2297), (-0.2241, 1.344, -0.2241), (-0.2075, 1.164, -0.2075), (-0.1867, 0.9728, -0.1867), (-0.1688, 0.7755, -0.1688), (-0.1609, 0.5772, -0.1609), (-0.17, 0.3831, -0.17), (-0.2031, 0.1983, -0.2031), (-0.2671, 0.02778, -0.2671), (-0.3074, -0.06556, -0.3074), (-0.3418, -0.1742, -0.3418), (-0.3699, -0.2959, -0.3699), (-0.3913, -0.4283, -0.3913), (-0.4054, -0.5691, -0.4054), (-0.4119, -0.716, -0.4119), (-0.4103, -0.8668, -0.4103), (-0.4, -1.019, -0.4), (-0.3807, -1.171, -0.3807), (-0.352, -1.319, -0.352), (-0.3133, -1.462, -0.3133), (-0.2642, -1.597, -0.2642), (-0.2512, -1.632, -0.2512), (-0.2398, -1.668, -0.2398), (-0.229, -1.705, -0.229), (-0.2178, -1.741, -0.2178), (-0.2053, -1.776, -0.2053), (-0.1904, -1.808, -0.1904), (-0.1724, -1.837, -0.1724), (-0.1501, -1.862, -0.1501), (-0.1227, -1.882, -0.1227), (-0.08917, -1.895, -0.08917), (-0.04859, -1.902, -0.04859), (-0.09404, 1.852, -0.1226), (-0.1543, 1.767, -0.2011), (-0.1869, 1.651, -0.2435), (-0.1977, 1.508, -0.2577), (-0.193, 1.344, -0.2515), (-0.1786, 1.164, -0.2328), (-0.1607, 0.9728, -0.2095), (-0.1454, 0.7755, -0.1894), (-0.1386, 0.5772, -0.1806), (-0.1464, 0.3831, -0.1907), (-0.1748, 0.1983, -0.2278), (-0.23, 0.02778, -0.2997), (-0.2647, -0.06556, -0.3449), (-0.2943, -0.1742, -0.3835), (-0.3185, -0.2959, -0.4151), (-0.3369, -0.4283, -0.439), (-0.3491, -0.5691, -0.4549), (-0.3546, -0.716, -0.4621), (-0.3532, -0.8668, -0.4603), (-0.3444, -1.019, -0.4488), (-0.3278, -1.171, -0.4272), (-0.303, -1.319, -0.3949), (-0.2697, -1.462, -0.3515), (-0.2274, -1.597, -0.2964), (-0.2163, -1.632, -0.2819), (-0.2065, -1.668, -0.2691), (-0.1972, -1.705, -0.2569), (-0.1875, -1.741, -0.2444), (-0.1767, -1.776, -0.2303), (-0.164, -1.808, -0.2137), (-0.1484, -1.837, -0.1934), (-0.1292, -1.862, -0.1684), (-0.1056, -1.882, -0.1376), (-0.07676, -1.895, -0.1), (-0.04183, -1.902, -0.05452), (-0.07724, 1.852, -0.1338), (-0.1267, 1.767, -0.2195), (-0.1535, 1.651, -0.2658), (-0.1624, 1.508, -0.2813), (-0.1585, 1.344, -0.2745), (-0.1467, 1.164, -0.2541), (-0.132, 0.9728, -0.2287), (-0.1194, 0.7755, -0.2068), (-0.1138, 0.5772, -0.1971), (-0.1202, 0.3831, -0.2082), (-0.1436, 0.1983, -0.2487), (-0.1889, 0.02778, -0.3272), (-0.2174, -0.06556, -0.3765), (-0.2417, -0.1742, -0.4187), (-0.2616, -0.2959, -0.4531), (-0.2767, -0.4283, -0.4792), (-0.2867, -0.5691, -0.4966), (-0.2913, -0.716, -0.5045), (-0.2901, -0.8668, -0.5025), (-0.2829, -1.019, -0.4899), (-0.2692, -1.171, -0.4663), (-0.2489, -1.319, -0.4311), (-0.2215, -1.462, -0.3837), (-0.1868, -1.597, -0.3235), (-0.1777, -1.632, -0.3077), (-0.1696, -1.668, -0.2937), (-0.1619, -1.705, -0.2805), (-0.154, -1.741, -0.2668), (-0.1451, -1.776, -0.2514), (-0.1347, -1.808, -0.2332), (-0.1219, -1.837, -0.2111), (-0.1061, -1.862, -0.1838), (-0.08675, -1.882, -0.1503), (-0.06305, -1.895, -0.1092), (-0.03436, -1.902, -0.05951), (-0.05912, 1.852, -0.1427), (-0.097, 1.767, -0.2342), (-0.1175, 1.651, -0.2836), (-0.1243, 1.508, -0.3001), (-0.1213, 1.344, -0.2928), (-0.1123, 1.164, -0.2711), (-0.101, 0.9728, -0.2439), (-0.09138, 0.7755, -0.2206), (-0.0871, 0.5772, -0.2103), (-0.09201, 0.3831, -0.2221), (-0.1099, 0.1983, -0.2653), (-0.1446, 0.02778, -0.349), (-0.1664, -0.06556, -0.4017), (-0.185, -0.1742, -0.4466), (-0.2002, -0.2959, -0.4834), (-0.2118, -0.4283, -0.5113), (-0.2194, -0.5691, -0.5297), (-0.2229, -0.716, -0.5382), (-0.222, -0.8668, -0.536), (-0.2165, -1.019, -0.5226), (-0.2061, -1.171, -0.4975), (-0.1905, -1.319, -0.4599), (-0.1695, -1.462, -0.4093), (-0.143, -1.597, -0.3452), (-0.136, -1.632, -0.3283), (-0.1298, -1.668, -0.3134), (-0.1239, -1.705, -0.2992), (-0.1179, -1.741, -0.2846), (-0.1111, -1.776, -0.2682), (-0.1031, -1.808, -0.2488), (-0.09328, -1.837, -0.2252), (-0.08123, -1.862, -0.1961), (-0.0664, -1.882, -0.1603), (-0.04826, -1.895, -0.1165), (-0.0263, -1.902, -0.06348), (-0.03998, 1.852, -0.1492), (-0.06561, 1.767, -0.2448), (-0.07944, 1.651, -0.2965), (-0.08406, 1.508, -0.3137), (-0.08204, 1.344, -0.3062), (-0.07594, 1.164, -0.2834), (-0.06833, 0.9728, -0.255), (-0.0618, 0.7755, -0.2306), (-0.05891, 0.5772, -0.2198), (-0.06223, 0.3831, -0.2322), (-0.07433, 0.1983, -0.2774), (-0.09778, 0.02778, -0.3649), (-0.1125, -0.06556, -0.4199), (-0.1251, -0.1742, -0.4669), (-0.1354, -0.2959, -0.5054), (-0.1432, -0.4283, -0.5345), (-0.1484, -0.5691, -0.5538), (-0.1508, -0.716, -0.5627), (-0.1502, -0.8668, -0.5604), (-0.1464, -1.019, -0.5464), (-0.1394, -1.171, -0.5201), (-0.1288, -1.319, -0.4808), (-0.1147, -1.462, -0.4279), (-0.0967, -1.597, -0.3609), (-0.09196, -1.632, -0.3432), (-0.08779, -1.668, -0.3276), (-0.08383, -1.705, -0.3128), (-0.07972, -1.741, -0.2975), (-0.07513, -1.776, -0.2804), (-0.06971, -1.808, -0.2601), (-0.06309, -1.837, -0.2355), (-0.05494, -1.862, -0.205), (-0.04491, -1.882, -0.1676), (-0.03264, -1.895, -0.1218), (-0.01778, -1.902, -0.06637), (-0.02016, 1.852, -0.1532), (-0.03309, 1.767, -0.2513), (-0.04006, 1.651, -0.3043), (-0.04239, 1.508, -0.322), (-0.04137, 1.344, -0.3143), (-0.0383, 1.164, -0.2909), (-0.03446, 0.9728, -0.2618), (-0.03117, 0.7755, -0.2367), (-0.02971, 0.5772, -0.2257), (-0.03138, 0.3831, -0.2384), (-0.03748, 0.1983, -0.2847), (-0.04931, 0.02778, -0.3746), (-0.05675, -0.06556, -0.431), (-0.0631, -0.1742, -0.4793), (-0.06829, -0.2959, -0.5187), (-0.07223, -0.4283, -0.5486), (-0.07484, -0.5691, -0.5685), (-0.07604, -0.716, -0.5775), (-0.07573, -0.8668, -0.5752), (-0.07384, -1.019, -0.5609), (-0.07028, -1.171, -0.5339), (-0.06497, -1.319, -0.4935), (-0.05783, -1.462, -0.4393), (-0.04876, -1.597, -0.3704), (-0.04638, -1.632, -0.3523), (-0.04427, -1.668, -0.3363), (-0.04227, -1.705, -0.3211), (-0.04021, -1.741, -0.3054), (-0.03789, -1.776, -0.2878), (-0.03515, -1.808, -0.267), (-0.03182, -1.837, -0.2417), (-0.02771, -1.862, -0.2105), (-0.02265, -1.882, -0.172), (-0.01646, -1.895, -0.125), (-0.008969, -1.902, -0.06813), (-4.284e-08, 1.852, -0.1545), (-1.49e-08, 1.767, -0.2535), (-9.686e-08, 1.651, -0.3069), (-7.078e-08, 1.508, -0.3248), (-8.196e-08, 1.344, -0.317), (-2.98e-08, 1.164, -0.2934), (-1.378e-07, 0.9728, -0.264), (-7.451e-08, 0.7755, -0.2388), (-4.098e-08, 0.5772, -0.2276), (-7.637e-08, 0.3831, -0.2404), (-7.451e-08, 0.1983, -0.2872), (-1.08e-07, 0.02778, -0.3778), (-1.676e-07, -0.06556, -0.4347), (-1.714e-07, -0.1742, -0.4834), (-1.639e-07, -0.2959, -0.5232), (-2.533e-07, -0.4283, -0.5534), (-2.161e-07, -0.5691, -0.5734), (-2.086e-07, -0.716, -0.5825), (-2.235e-07, -0.8668, -0.5802), (-2.906e-07, -1.019, -0.5657), (-2.682e-07, -1.171, -0.5385), (-2.31e-07, -1.319, -0.4978), (-1.378e-07, -1.462, -0.443), (-1.006e-07, -1.597, -0.3736), (-1.937e-07, -1.632, -0.3553), (-9.686e-08, -1.668, -0.3392), (-1.006e-07, -1.705, -0.3239), (-1.267e-07, -1.741, -0.308), (-6.333e-08, -1.776, -0.2903), (-1.118e-07, -1.808, -0.2693), (-8.941e-08, -1.837, -0.2438), (-7.451e-08, -1.862, -0.2123), (-8.382e-08, -1.882, -0.1735), (-4.657e-08, -1.895, -0.1261), (-3.539e-08, -1.902, -0.06871), (0.02016, 1.852, -0.1532), (0.03309, 1.767, -0.2513), (0.04006, 1.651, -0.3043), (0.04239, 1.508, -0.322), (0.04137, 1.344, -0.3143), (0.0383, 1.164, -0.2909), (0.03446, 0.9728, -0.2618), (0.03117, 0.7755, -0.2367), (0.02971, 0.5772, -0.2257), (0.03138, 0.3831, -0.2384), (0.03748, 0.1983, -0.2847), (0.04931, 0.02778, -0.3746), (0.05675, -0.06556, -0.431), (0.0631, -0.1742, -0.4793), (0.06829, -0.2959, -0.5187), (0.07223, -0.4283, -0.5486), (0.07484, -0.5691, -0.5685), (0.07603, -0.716, -0.5775), (0.07573, -0.8668, -0.5752), (0.07384, -1.019, -0.5609), (0.07028, -1.171, -0.5339), (0.06497, -1.319, -0.4935), (0.05783, -1.462, -0.4393), (0.04876, -1.597, -0.3704), (0.04638, -1.632, -0.3523), (0.04427, -1.668, -0.3363), (0.04227, -1.705, -0.3211), (0.04021, -1.741, -0.3054), (0.03789, -1.776, -0.2878), (0.03515, -1.808, -0.267), (0.03182, -1.837, -0.2417), (0.02771, -1.862, -0.2105), (0.02265, -1.882, -0.172), (0.01646, -1.895, -0.125), (0.008969, -1.902, -0.06813), (0.03998, 1.852, -0.1492), (0.06561, 1.767, -0.2448), (0.07944, 1.651, -0.2965), (0.08406, 1.508, -0.3137), (0.08204, 1.344, -0.3062), (0.07594, 1.164, -0.2834), (0.06833, 0.9728, -0.255), (0.0618, 0.7755, -0.2306), (0.05891, 0.5772, -0.2198), (0.06223, 0.3831, -0.2322), (0.07433, 0.1983, -0.2774), (0.09778, 0.02778, -0.3649), (0.1125, -0.06556, -0.4199), (0.1251, -0.1742, -0.4669), (0.1354, -0.2959, -0.5054), (0.1432, -0.4283, -0.5345), (0.1484, -0.5691, -0.5538), (0.1508, -0.716, -0.5627), (0.1502, -0.8668, -0.5604), (0.1464, -1.019, -0.5464), (0.1394, -1.171, -0.5201), (0.1288, -1.319, -0.4808), (0.1147, -1.462, -0.4279), (0.09669, -1.597, -0.3609), (0.09196, -1.632, -0.3432), (0.08779, -1.668, -0.3276), (0.08383, -1.705, -0.3128), (0.07972, -1.741, -0.2975), (0.07513, -1.776, -0.2804), (0.06971, -1.808, -0.2601), (0.06309, -1.837, -0.2355), (0.05494, -1.862, -0.205), (0.04491, -1.882, -0.1676), (0.03264, -1.895, -0.1218), (0.01778, -1.902, -0.06637), (0.05912, 1.852, -0.1427), (0.097, 1.767, -0.2342), (0.1175, 1.651, -0.2836), (0.1243, 1.508, -0.3001), (0.1213, 1.344, -0.2928), (0.1123, 1.164, -0.2711), (0.101, 0.9728, -0.2439), (0.09138, 0.7755, -0.2206), (0.0871, 0.5772, -0.2103), (0.09201, 0.3831, -0.2221), (0.1099, 0.1983, -0.2653), (0.1446, 0.02778, -0.349), (0.1664, -0.06556, -0.4017), (0.185, -0.1742, -0.4466), (0.2002, -0.2959, -0.4834), (0.2118, -0.4283, -0.5113), (0.2194, -0.5691, -0.5297), (0.2229, -0.716, -0.5382), (0.222, -0.8668, -0.536), (0.2165, -1.019, -0.5226), (0.2061, -1.171, -0.4975), (0.1905, -1.319, -0.4599), (0.1695, -1.462, -0.4093), (0.143, -1.597, -0.3452), (0.136, -1.632, -0.3283), (0.1298, -1.668, -0.3134), (0.1239, -1.705, -0.2992), (0.1179, -1.741, -0.2846), (0.1111, -1.776, -0.2682), (0.1031, -1.808, -0.2488), (0.09328, -1.837, -0.2252), (0.08123, -1.862, -0.1961), (0.0664, -1.882, -0.1603), (0.04826, -1.895, -0.1165), (0.0263, -1.902, -0.06348), (0.07724, 1.852, -0.1338), (0.1267, 1.767, -0.2195), (0.1535, 1.651, -0.2658), (0.1624, 1.508, -0.2813), (0.1585, 1.344, -0.2745), (0.1467, 1.164, -0.2541), (0.132, 0.9728, -0.2287), (0.1194, 0.7755, -0.2068), (0.1138, 0.5772, -0.1971), (0.1202, 0.3831, -0.2082), (0.1436, 0.1983, -0.2487), (0.1889, 0.02778, -0.3272), (0.2174, -0.06556, -0.3765), (0.2417, -0.1742, -0.4187), (0.2616, -0.2959, -0.4531), (0.2767, -0.4283, -0.4792), (0.2867, -0.5691, -0.4966), (0.2913, -0.716, -0.5045), (0.2901, -0.8668, -0.5025), (0.2829, -1.019, -0.4899), (0.2692, -1.171, -0.4663), (0.2489, -1.319, -0.4311), (0.2215, -1.462, -0.3837), (0.1868, -1.597, -0.3235), (0.1777, -1.632, -0.3077), (0.1696, -1.668, -0.2937), (0.1619, -1.705, -0.2805), (0.154, -1.741, -0.2668), (0.1451, -1.776, -0.2514), (0.1347, -1.808, -0.2332), (0.1219, -1.837, -0.2111), (0.1061, -1.862, -0.1838), (0.08675, -1.882, -0.1503), (0.06305, -1.895, -0.1092), (0.03436, -1.902, -0.05951), (0.09404, 1.852, -0.1226), (0.1543, 1.767, -0.2011), (0.1869, 1.651, -0.2435), (0.1977, 1.508, -0.2577), (0.193, 1.344, -0.2515), (0.1786, 1.164, -0.2328), (0.1607, 0.9728, -0.2095), (0.1454, 0.7755, -0.1894), (0.1386, 0.5772, -0.1806), (0.1464, 0.3831, -0.1907), (0.1748, 0.1983, -0.2278), (0.23, 0.02778, -0.2997), (0.2647, -0.06556, -0.3449), (0.2943, -0.1742, -0.3835), (0.3185, -0.2959, -0.4151), (0.3369, -0.4283, -0.439), (0.3491, -0.5691, -0.4549), (0.3546, -0.716, -0.4621), (0.3532, -0.8668, -0.4603), (0.3444, -1.019, -0.4488), (0.3278, -1.171, -0.4272), (0.303, -1.319, -0.3949), (0.2697, -1.462, -0.3515), (0.2274, -1.597, -0.2964), (0.2163, -1.632, -0.2819), (0.2065, -1.668, -0.2691), (0.1972, -1.705, -0.2569), (0.1875, -1.741, -0.2444), (0.1767, -1.776, -0.2303), (0.164, -1.808, -0.2137), (0.1484, -1.837, -0.1934), (0.1292, -1.862, -0.1684), (0.1056, -1.882, -0.1376), (0.07676, -1.895, -0.1), (0.04183, -1.902, -0.05452), (0.1092, 1.852, -0.1092), (0.1792, 1.767, -0.1792), (0.217, 1.651, -0.217), (0.2297, 1.508, -0.2297), (0.2241, 1.344, -0.2241), (0.2075, 1.164, -0.2075), (0.1867, 0.9728, -0.1867), (0.1688, 0.7755, -0.1688), (0.1609, 0.5772, -0.1609), (0.17, 0.3831, -0.17), (0.2031, 0.1983, -0.2031), (0.2671, 0.02778, -0.2671), (0.3074, -0.06556, -0.3074), (0.3418, -0.1742, -0.3418), (0.3699, -0.2959, -0.3699), (0.3913, -0.4283, -0.3913), (0.4054, -0.5691, -0.4054), (0.4119, -0.716, -0.4119), (0.4103, -0.8668, -0.4103), (0.4, -1.019, -0.4), (0.3807, -1.171, -0.3807), (0.352, -1.319, -0.352), (0.3133, -1.462, -0.3133), (0.2642, -1.597, -0.2642), (0.2512, -1.632, -0.2512), (0.2398, -1.668, -0.2398), (0.229, -1.705, -0.229), (0.2178, -1.741, -0.2178), (0.2053, -1.776, -0.2053), (0.1904, -1.808, -0.1904), (0.1724, -1.837, -0.1724), (0.1501, -1.862, -0.1501), (0.1227, -1.882, -0.1227), (0.08917, -1.895, -0.08917), (0.04859, -1.902, -0.04859), (0.1226, 1.852, -0.09404), (0.2011, 1.767, -0.1543), (0.2435, 1.651, -0.1869), (0.2577, 1.508, -0.1977), (0.2515, 1.344, -0.193), (0.2328, 1.164, -0.1786), (0.2095, 0.9728, -0.1607), (0.1894, 0.7755, -0.1454), (0.1806, 0.5772, -0.1386), (0.1907, 0.3831, -0.1464), (0.2278, 0.1983, -0.1748), (0.2997, 0.02778, -0.23), (0.3449, -0.06556, -0.2647), (0.3835, -0.1742, -0.2943), (0.4151, -0.2959, -0.3185), (0.439, -0.4283, -0.3369), (0.4549, -0.5691, -0.3491), (0.4621, -0.716, -0.3546), (0.4603, -0.8668, -0.3532), (0.4488, -1.019, -0.3444), (0.4272, -1.171, -0.3278), (0.3949, -1.319, -0.303), (0.3515, -1.462, -0.2697), (0.2964, -1.597, -0.2274), (0.2819, -1.632, -0.2163), (0.2691, -1.668, -0.2065), (0.2569, -1.705, -0.1972), (0.2444, -1.741, -0.1875), (0.2303, -1.776, -0.1767), (0.2137, -1.808, -0.164), (0.1934, -1.837, -0.1484), (0.1684, -1.862, -0.1292), (0.1376, -1.882, -0.1056), (0.1, -1.895, -0.07676), (0.05452, -1.902, -0.04183), (0.1338, 1.852, -0.07724), (0.2195, 1.767, -0.1267), (0.2658, 1.651, -0.1535), (0.2813, 1.508, -0.1624), (0.2745, 1.344, -0.1585), (0.2541, 1.164, -0.1467), (0.2287, 0.9728, -0.132), (0.2068, 0.7755, -0.1194), (0.1971, 0.5772, -0.1138), (0.2082, 0.3831, -0.1202), (0.2487, 0.1983, -0.1436), (0.3272, 0.02778, -0.1889), (0.3765, -0.06556, -0.2174), (0.4187, -0.1742, -0.2417), (0.4531, -0.2959, -0.2616), (0.4792, -0.4283, -0.2767), (0.4966, -0.5691, -0.2867), (0.5045, -0.716, -0.2913), (0.5025, -0.8668, -0.2901), (0.4899, -1.019, -0.2829), (0.4663, -1.171, -0.2692), (0.4311, -1.319, -0.2489), (0.3837, -1.462, -0.2215), (0.3235, -1.597, -0.1868), (0.3077, -1.632, -0.1777), (0.2937, -1.668, -0.1696), (0.2805, -1.705, -0.1619), (0.2668, -1.741, -0.154), (0.2514, -1.776, -0.1451), (0.2332, -1.808, -0.1347), (0.2111, -1.837, -0.1219), (0.1838, -1.862, -0.1061), (0.1503, -1.882, -0.08675), (0.1092, -1.895, -0.06305), (0.05951, -1.902, -0.03436), (0.1427, 1.852, -0.05912), (0.2342, 1.767, -0.097), (0.2836, 1.651, -0.1175), (0.3001, 1.508, -0.1243), (0.2928, 1.344, -0.1213), (0.2711, 1.164, -0.1123), (0.2439, 0.9728, -0.101), (0.2206, 0.7755, -0.09138), (0.2103, 0.5772, -0.0871), (0.2221, 0.3831, -0.09201), (0.2653, 0.1983, -0.1099), (0.349, 0.02778, -0.1446), (0.4017, -0.06556, -0.1664), (0.4466, -0.1742, -0.185), (0.4834, -0.2959, -0.2002), (0.5113, -0.4283, -0.2118), (0.5297, -0.5691, -0.2194), (0.5382, -0.716, -0.2229), (0.536, -0.8668, -0.222), (0.5226, -1.019, -0.2165), (0.4975, -1.171, -0.2061), (0.4599, -1.319, -0.1905), (0.4093, -1.462, -0.1695), (0.3452, -1.597, -0.143), (0.3283, -1.632, -0.136), (0.3134, -1.668, -0.1298), (0.2992, -1.705, -0.1239), (0.2846, -1.741, -0.1179), (0.2682, -1.776, -0.1111), (0.2488, -1.808, -0.1031), (0.2252, -1.837, -0.09328), (0.1961, -1.862, -0.08123), (0.1603, -1.882, -0.0664), (0.1165, -1.895, -0.04826), (0.06348, -1.902, -0.0263), (0.1492, 1.852, -0.03998), (0.2448, 1.767, -0.06561), (0.2965, 1.651, -0.07944), (0.3137, 1.508, -0.08406), (0.3062, 1.344, -0.08204), (0.2834, 1.164, -0.07594), (0.255, 0.9728, -0.06833), (0.2306, 0.7755, -0.0618), (0.2198, 0.5772, -0.05891), (0.2322, 0.3831, -0.06223), (0.2774, 0.1983, -0.07433), (0.3649, 0.02778, -0.09778), (0.4199, -0.06556, -0.1125), (0.4669, -0.1742, -0.1251), (0.5054, -0.2959, -0.1354), (0.5345, -0.4283, -0.1432), (0.5538, -0.5691, -0.1484), (0.5627, -0.716, -0.1508), (0.5604, -0.8668, -0.1502), (0.5464, -1.019, -0.1464), (0.5201, -1.171, -0.1394), (0.4808, -1.319, -0.1288), (0.4279, -1.462, -0.1147), (0.3609, -1.597, -0.09669), (0.3432, -1.632, -0.09196), (0.3276, -1.668, -0.08779), (0.3128, -1.705, -0.08383), (0.2975, -1.741, -0.07972), (0.2804, -1.776, -0.07513), (0.2601, -1.808, -0.0697), (0.2355, -1.837, -0.06309), (0.205, -1.862, -0.05494), (0.1676, -1.882, -0.04491), (0.1218, -1.895, -0.03264), (0.06637, -1.902, -0.01778), (0.1532, 1.852, -0.02016), (0.2513, 1.767, -0.03309), (0.3043, 1.651, -0.04006), (0.322, 1.508, -0.04239), (0.3143, 1.344, -0.04137), (0.2909, 1.164, -0.0383), (0.2618, 0.9728, -0.03446), (0.2367, 0.7755, -0.03117), (0.2257, 0.5772, -0.02971), (0.2384, 0.3831, -0.03138), (0.2847, 0.1983, -0.03748), (0.3746, 0.02778, -0.04931), (0.431, -0.06556, -0.05675), (0.4793, -0.1742, -0.0631), (0.5187, -0.2959, -0.06829), (0.5486, -0.4283, -0.07223), (0.5685, -0.5691, -0.07484), (0.5775, -0.716, -0.07604), (0.5752, -0.8668, -0.07573), (0.5609, -1.019, -0.07384), (0.5339, -1.171, -0.07028), (0.4935, -1.319, -0.06497), (0.4393, -1.462, -0.05783), (0.3704, -1.597, -0.04876), (0.3523, -1.632, -0.04638), (0.3363, -1.668, -0.04427), (0.3211, -1.705, -0.04227), (0.3054, -1.741, -0.04021), (0.2878, -1.776, -0.03789), (0.267, -1.808, -0.03515), (0.2417, -1.837, -0.03182), (0.2105, -1.862, -0.02771), (0.172, -1.882, -0.02265), (0.125, -1.895, -0.01646), (0.06813, -1.902, -0.008969), (0.1545, 1.852, -3.707e-07), (0.3069, 1.651, -4.284e-07), (0.264, 0.9728, -3.129e-07), (0.443, -1.462, 3.353e-08), (0.1735, -1.882, 1.788e-07)], [], [(25, 59, 60, 26), (13, 46, 47, 14), (1, 33, 34, 2), (26, 60, 61, 27), (14, 47, 48, 15), (2, 34, 35, 3), (27, 61, 62, 1681), (15, 48, 49, 16), (3, 35, 36, 1679), (1681, 62, 63, 28), (16, 49, 50, 17), (1679, 36, 37, 4), (28, 63, 64, 29), (17, 50, 51, 18), (4, 37, 38, 5), (29, 64, 625), (18, 51, 52, 1680), (5, 38, 39, 6), (1680, 52, 53, 19), (6, 39, 40, 7), (19, 53, 54, 20), (7, 40, 41, 8), (20, 54, 55, 21), (8, 41, 42, 9), (21, 55, 56, 22), (9, 42, 43, 10), (871, 30, 1677), (22, 56, 57, 23), (10, 43, 44, 11), (1677, 30, 31, 0), (23, 57, 58, 24), (11, 44, 45, 12), (0, 31, 32, 1678), (24, 58, 59, 25), (12, 45, 46, 13), (1678, 32, 33, 1), (50, 85, 86, 51), (37, 72, 73, 38), (64, 99, 625), (51, 86, 87, 52), (38, 73, 74, 39), (52, 87, 88, 53), (39, 74, 75, 40), (53, 88, 89, 54), (40, 75, 76, 41), (54, 89, 90, 55), (41, 76, 77, 42), (55, 90, 91, 56), (42, 77, 78, 43), (871, 65, 30), (56, 91, 92, 57), (43, 78, 79, 44), (30, 65, 66, 31), (57, 92, 93, 58), (44, 79, 80, 45), (31, 66, 67, 32), (58, 93, 94, 59), (45, 80, 81, 46), (32, 67, 68, 33), (59, 94, 95, 60), (46, 81, 82, 47), (33, 68, 69, 34), (60, 95, 96, 61), (47, 82, 83, 48), (34, 69, 70, 35), (61, 96, 97, 62), (48, 83, 84, 49), (35, 70, 71, 36), (62, 97, 98, 63), (49, 84, 85, 50), (36, 71, 72, 37), (63, 98, 99, 64), (79, 114, 115, 80), (66, 101, 102, 67), (93, 128, 129, 94), (80, 115, 116, 81), (67, 102, 103, 68), (94, 129, 130, 95), (81, 116, 117, 82), (68, 103, 104, 69), (95, 130, 131, 96), (82, 117, 118, 83), (69, 104, 105, 70), (96, 131, 132, 97), (83, 118, 119, 84), (70, 105, 106, 71), (97, 132, 133, 98), (84, 119, 120, 85), (71, 106, 107, 72), (98, 133, 134, 99), (85, 120, 121, 86), (72, 107, 108, 73), (99, 134, 625), (86, 121, 122, 87), (73, 108, 109, 74), (87, 122, 123, 88), (74, 109, 110, 75), (88, 123, 124, 89), (75, 110, 111, 76), (89, 124, 125, 90), (76, 111, 112, 77), (90, 125, 126, 91), (77, 112, 113, 78), (871, 100, 65), (91, 126, 127, 92), (78, 113, 114, 79), (65, 100, 101, 66), (92, 127, 128, 93), (108, 143, 144, 109), (122, 157, 158, 123), (109, 144, 145, 110), (123, 158, 159, 124), (110, 145, 146, 111), (124, 159, 160, 125), (111, 146, 147, 112), (125, 160, 161, 126), (112, 147, 148, 113), (871, 135, 100), (126, 161, 162, 127), (113, 148, 149, 114), (100, 135, 136, 101), (127, 162, 163, 128), (114, 149, 150, 115), (101, 136, 137, 102), (128, 163, 164, 129), (115, 150, 151, 116), (102, 137, 138, 103), (129, 164, 165, 130), (116, 151, 152, 117), (103, 138, 139, 104), (130, 165, 166, 131), (117, 152, 153, 118), (104, 139, 140, 105), (131, 166, 167, 132), (118, 153, 154, 119), (105, 140, 141, 106), (132, 167, 168, 133), (119, 154, 155, 120), (106, 141, 142, 107), (133, 168, 169, 134), (120, 155, 156, 121), (107, 142, 143, 108), (134, 169, 625), (121, 156, 157, 122), (137, 172, 173, 138), (164, 199, 200, 165), (151, 186, 187, 152), (138, 173, 174, 139), (165, 200, 201, 166), (152, 187, 188, 153), (139, 174, 175, 140), (166, 201, 202, 167), (153, 188, 189, 154), (140, 175, 176, 141), (167, 202, 203, 168), (154, 189, 190, 155), (141, 176, 177, 142), (168, 203, 204, 169), (155, 190, 191, 156), (142, 177, 178, 143), (169, 204, 625), (156, 191, 192, 157), (143, 178, 179, 144), (157, 192, 193, 158), (144, 179, 180, 145), (158, 193, 194, 159), (145, 180, 181, 146), (159, 194, 195, 160), (146, 181, 182, 147), (160, 195, 196, 161), (147, 182, 183, 148), (871, 170, 135), (161, 196, 197, 162), (148, 183, 184, 149), (135, 170, 171, 136), (162, 197, 198, 163), (149, 184, 185, 150), (136, 171, 172, 137), (163, 198, 199, 164), (150, 185, 186, 151), (193, 228, 229, 194), (180, 215, 216, 181), (194, 229, 230, 195), (181, 216, 217, 182), (195, 230, 231, 196), (182, 217, 218, 183), (871, 205, 170), (196, 231, 232, 197), (183, 218, 219, 184), (170, 205, 206, 171), (197, 232, 233, 198), (184, 219, 220, 185), (171, 206, 207, 172), (198, 233, 234, 199), (185, 220, 221, 186), (172, 207, 208, 173), (199, 234, 235, 200), (186, 221, 222, 187), (173, 208, 209, 174), (200, 235, 236, 201), (187, 222, 223, 188), (174, 209, 210, 175), (201, 236, 237, 202), (188, 223, 224, 189), (175, 210, 211, 176), (202, 237, 238, 203), (189, 224, 225, 190), (176, 211, 212, 177), (203, 238, 239, 204), (190, 225, 226, 191), (177, 212, 213, 178), (204, 239, 625), (191, 226, 227, 192), (178, 213, 214, 179), (192, 227, 228, 193), (179, 214, 215, 180), (235, 270, 271, 236), (222, 257, 258, 223), (209, 244, 245, 210), (236, 271, 272, 237), (223, 258, 259, 224), (210, 245, 246, 211), (237, 272, 273, 238), (224, 259, 260, 225), (211, 246, 247, 212), (238, 273, 274, 239), (225, 260, 261, 226), (212, 247, 248, 213), (239, 274, 625), (226, 261, 262, 227), (213, 248, 249, 214), (227, 262, 263, 228), (214, 249, 250, 215), (228, 263, 264, 229), (215, 250, 251, 216), (229, 264, 265, 230), (216, 251, 252, 217), (230, 265, 266, 231), (217, 252, 253, 218), (871, 240, 205), (231, 266, 267, 232), (218, 253, 254, 219), (205, 240, 241, 206), (232, 267, 268, 233), (219, 254, 255, 220), (206, 241, 242, 207), (233, 268, 269, 234), (220, 255, 256, 221), (207, 242, 243, 208), (234, 269, 270, 235), (221, 256, 257, 222), (208, 243, 244, 209), (264, 299, 300, 265), (251, 286, 287, 252), (265, 300, 301, 266), (252, 287, 288, 253), (871, 275, 240), (266, 301, 302, 267), (253, 288, 289, 254), (240, 275, 276, 241), (267, 302, 303, 268), (254, 289, 290, 255), (241, 276, 277, 242), (268, 303, 304, 269), (255, 290, 291, 256), (242, 277, 278, 243), (269, 304, 305, 270), (256, 291, 292, 257), (243, 278, 279, 244), (270, 305, 306, 271), (257, 292, 293, 258), (244, 279, 280, 245), (271, 306, 307, 272), (258, 293, 294, 259), (245, 280, 281, 246), (272, 307, 308, 273), (259, 294, 295, 260), (246, 281, 282, 247), (273, 308, 309, 274), (260, 295, 296, 261), (247, 282, 283, 248), (274, 309, 625), (261, 296, 297, 262), (248, 283, 284, 249), (262, 297, 298, 263), (249, 284, 285, 250), (263, 298, 299, 264), (250, 285, 286, 251), (293, 328, 329, 294), (280, 315, 316, 281), (307, 342, 343, 308), (294, 329, 330, 295), (281, 316, 317, 282), (308, 343, 344, 309), (295, 330, 331, 296), (282, 317, 318, 283), (309, 344, 625), (296, 331, 332, 297), (283, 318, 319, 284), (297, 332, 333, 298), (284, 319, 320, 285), (298, 333, 334, 299), (285, 320, 321, 286), (299, 334, 335, 300), (286, 321, 322, 287), (300, 335, 336, 301), (287, 322, 323, 288), (871, 310, 275), (301, 336, 337, 302), (288, 323, 324, 289), (275, 310, 311, 276), (302, 337, 338, 303), (289, 324, 325, 290), (276, 311, 312, 277), (303, 338, 339, 304), (290, 325, 326, 291), (277, 312, 313, 278), (304, 339, 340, 305), (291, 326, 327, 292), (278, 313, 314, 279), (305, 340, 341, 306), (292, 327, 328, 293), (279, 314, 315, 280), (306, 341, 342, 307), (322, 357, 358, 323), (871, 345, 310), (336, 371, 372, 337), (323, 358, 359, 324), (310, 345, 346, 311), (337, 372, 373, 338), (324, 359, 360, 325), (311, 346, 347, 312), (338, 373, 374, 339), (325, 360, 361, 326), (312, 347, 348, 313), (339, 374, 375, 340), (326, 361, 362, 327), (313, 348, 349, 314), (340, 375, 376, 341), (327, 362, 363, 328), (314, 349, 350, 315), (341, 376, 377, 342), (328, 363, 364, 329), (315, 350, 351, 316), (342, 377, 378, 343), (329, 364, 365, 330), (316, 351, 352, 317), (343, 378, 379, 344), (330, 365, 366, 331), (317, 352, 353, 318), (344, 379, 625), (331, 366, 367, 332), (318, 353, 354, 319), (332, 367, 368, 333), (319, 354, 355, 320), (333, 368, 369, 334), (320, 355, 356, 321), (334, 369, 370, 335), (321, 356, 357, 322), (335, 370, 371, 336), (351, 386, 387, 352), (378, 413, 414, 379), (365, 400, 401, 366), (352, 387, 388, 353), (379, 414, 625), (366, 401, 402, 367), (353, 388, 389, 354), (367, 402, 403, 368), (354, 389, 390, 355), (368, 403, 404, 369), (355, 390, 391, 356), (369, 404, 405, 370), (356, 391, 392, 357), (370, 405, 406, 371), (357, 392, 393, 358), (871, 380, 345), (371, 406, 407, 372), (358, 393, 394, 359), (345, 380, 381, 346), (372, 407, 408, 373), (359, 394, 395, 360), (346, 381, 382, 347), (373, 408, 409, 374), (360, 395, 396, 361), (347, 382, 383, 348), (374, 409, 410, 375), (361, 396, 397, 362), (348, 383, 384, 349), (375, 410, 411, 376), (362, 397, 398, 363), (349, 384, 385, 350), (376, 411, 412, 377), (363, 398, 399, 364), (350, 385, 386, 351), (377, 412, 413, 378), (364, 399, 400, 365), (380, 415, 416, 381), (407, 442, 443, 408), (394, 429, 430, 395), (381, 416, 417, 382), (408, 443, 444, 409), (395, 430, 431, 396), (382, 417, 418, 383), (409, 444, 445, 410), (396, 431, 432, 397), (383, 418, 419, 384), (410, 445, 446, 411), (397, 432, 433, 398), (384, 419, 420, 385), (411, 446, 447, 412), (398, 433, 434, 399), (385, 420, 421, 386), (412, 447, 448, 413), (399, 434, 435, 400), (386, 421, 422, 387), (413, 448, 449, 414), (400, 435, 436, 401), (387, 422, 423, 388), (414, 449, 625), (401, 436, 437, 402), (388, 423, 424, 389), (402, 437, 438, 403), (389, 424, 425, 390), (403, 438, 439, 404), (390, 425, 426, 391), (404, 439, 440, 405), (391, 426, 427, 392), (405, 440, 441, 406), (392, 427, 428, 393), (871, 415, 380), (406, 441, 442, 407), (393, 428, 429, 394), (436, 471, 472, 437), (423, 458, 459, 424), (437, 472, 473, 438), (424, 459, 460, 425), (438, 473, 474, 439), (425, 460, 461, 426), (439, 474, 475, 440), (426, 461, 462, 427), (440, 475, 476, 441), (427, 462, 463, 428), (871, 450, 415), (441, 476, 477, 442), (428, 463, 464, 429), (415, 450, 451, 416), (442, 477, 478, 443), (429, 464, 465, 430), (416, 451, 452, 417), (443, 478, 479, 444), (430, 465, 466, 431), (417, 452, 453, 418), (444, 479, 480, 445), (431, 466, 467, 432), (418, 453, 454, 419), (445, 480, 481, 446), (432, 467, 468, 433), (419, 454, 455, 420), (446, 481, 482, 447), (433, 468, 469, 434), (420, 455, 456, 421), (447, 482, 483, 448), (434, 469, 470, 435), (421, 456, 457, 422), (448, 483, 484, 449), (435, 470, 471, 436), (422, 457, 458, 423), (449, 484, 625), (465, 500, 501, 466), (452, 487, 488, 453), (479, 514, 515, 480), (466, 501, 502, 467), (453, 488, 489, 454), (480, 515, 516, 481), (467, 502, 503, 468), (454, 489, 490, 455), (481, 516, 517, 482), (468, 503, 504, 469), (455, 490, 491, 456), (482, 517, 518, 483), (469, 504, 505, 470), (456, 491, 492, 457), (483, 518, 519, 484), (470, 505, 506, 471), (457, 492, 493, 458), (484, 519, 625), (471, 506, 507, 472), (458, 493, 494, 459), (472, 507, 508, 473), (459, 494, 495, 460), (473, 508, 509, 474), (460, 495, 496, 461), (474, 509, 510, 475), (461, 496, 497, 462), (475, 510, 511, 476), (462, 497, 498, 463), (871, 485, 450), (476, 511, 512, 477), (463, 498, 499, 464), (450, 485, 486, 451), (477, 512, 513, 478), (464, 499, 500, 465), (451, 486, 487, 452), (478, 513, 514, 479), (494, 529, 530, 495), (508, 543, 544, 509), (495, 530, 531, 496), (509, 544, 545, 510), (496, 531, 532, 497), (510, 545, 546, 511), (497, 532, 533, 498), (871, 520, 485), (511, 546, 547, 512), (498, 533, 534, 499), (485, 520, 521, 486), (512, 547, 548, 513), (499, 534, 535, 500), (486, 521, 522, 487), (513, 548, 549, 514), (500, 535, 536, 501), (487, 522, 523, 488), (514, 549, 550, 515), (501, 536, 537, 502), (488, 523, 524, 489), (515, 550, 551, 516), (502, 537, 538, 503), (489, 524, 525, 490), (516, 551, 552, 517), (503, 538, 539, 504), (490, 525, 526, 491), (517, 552, 553, 518), (504, 539, 540, 505), (491, 526, 527, 492), (518, 553, 554, 519), (505, 540, 541, 506), (492, 527, 528, 493), (519, 554, 625), (506, 541, 542, 507), (493, 528, 529, 494), (507, 542, 543, 508), (523, 558, 559, 524), (550, 585, 586, 551), (537, 572, 573, 538), (524, 559, 560, 525), (551, 586, 587, 552), (538, 573, 574, 539), (525, 560, 561, 526), (552, 587, 588, 553), (539, 574, 575, 540), (526, 561, 562, 527), (553, 588, 589, 554), (540, 575, 576, 541), (527, 562, 563, 528), (554, 589, 625), (541, 576, 577, 542), (528, 563, 564, 529), (542, 577, 578, 543), (529, 564, 565, 530), (543, 578, 579, 544), (530, 565, 566, 531), (544, 579, 580, 545), (531, 566, 567, 532), (545, 580, 581, 546), (532, 567, 568, 533), (871, 555, 520), (546, 581, 582, 547), (533, 568, 569, 534), (520, 555, 556, 521), (547, 582, 583, 548), (534, 569, 570, 535), (521, 556, 557, 522), (548, 583, 584, 549), (535, 570, 571, 536), (522, 557, 558, 523), (549, 584, 585, 550), (536, 571, 572, 537), (579, 614, 615, 580), (566, 601, 602, 567), (580, 615, 616, 581), (567, 602, 603, 568), (871, 590, 555), (581, 616, 617, 582), (568, 603, 604, 569), (555, 590, 591, 556), (582, 617, 618, 583), (569, 604, 605, 570), (556, 591, 592, 557), (583, 618, 619, 584), (570, 605, 606, 571), (557, 592, 593, 558), (584, 619, 620, 585), (571, 606, 607, 572), (558, 593, 594, 559), (585, 620, 621, 586), (572, 607, 608, 573), (559, 594, 595, 560), (586, 621, 622, 587), (573, 608, 609, 574), (560, 595, 596, 561), (587, 622, 623, 588), (574, 609, 610, 575), (561, 596, 597, 562), (588, 623, 624, 589), (575, 610, 611, 576), (562, 597, 598, 563), (589, 624, 625), (576, 611, 612, 577), (563, 598, 599, 564), (577, 612, 613, 578), (564, 599, 600, 565), (578, 613, 614, 579), (565, 600, 601, 566), (621, 657, 658, 622), (608, 644, 645, 609), (595, 631, 632, 596), (622, 658, 659, 623), (609, 645, 646, 610), (596, 632, 633, 597), (623, 659, 660, 624), (610, 646, 647, 611), (597, 633, 634, 598), (624, 660, 625), (611, 647, 648, 612), (598, 634, 635, 599), (612, 648, 649, 613), (599, 635, 636, 600), (613, 649, 650, 614), (600, 636, 637, 601), (614, 650, 651, 615), (601, 637, 638, 602), (615, 651, 652, 616), (602, 638, 639, 603), (871, 626, 590), (616, 652, 653, 617), (603, 639, 640, 604), (590, 626, 627, 591), (617, 653, 654, 618), (604, 640, 641, 605), (591, 627, 628, 592), (618, 654, 655, 619), (605, 641, 642, 606), (592, 628, 629, 593), (619, 655, 656, 620), (606, 642, 643, 607), (593, 629, 630, 594), (620, 656, 657, 621), (607, 643, 644, 608), (594, 630, 631, 595), (651, 686, 687, 652), (638, 673, 674, 639), (871, 661, 626), (652, 687, 688, 653), (639, 674, 675, 640), (626, 661, 662, 627), (653, 688, 689, 654), (640, 675, 676, 641), (627, 662, 663, 628), (654, 689, 690, 655), (641, 676, 677, 642), (628, 663, 664, 629), (655, 690, 691, 656), (642, 677, 678, 643), (629, 664, 665, 630), (656, 691, 692, 657), (643, 678, 679, 644), (630, 665, 666, 631), (657, 692, 693, 658), (644, 679, 680, 645), (631, 666, 667, 632), (658, 693, 694, 659), (645, 680, 681, 646), (632, 667, 668, 633), (659, 694, 695, 660), (646, 681, 682, 647), (633, 668, 669, 634), (660, 695, 625), (647, 682, 683, 648), (634, 669, 670, 635), (648, 683, 684, 649), (635, 670, 671, 636), (649, 684, 685, 650), (636, 671, 672, 637), (650, 685, 686, 651), (637, 672, 673, 638), (680, 715, 716, 681), (667, 702, 703, 668), (694, 729, 730, 695), (681, 716, 717, 682), (668, 703, 704, 669), (695, 730, 625), (682, 717, 718, 683), (669, 704, 705, 670), (683, 718, 719, 684), (670, 705, 706, 671), (684, 719, 720, 685), (671, 706, 707, 672), (685, 720, 721, 686), (672, 707, 708, 673), (686, 721, 722, 687), (673, 708, 709, 674), (871, 696, 661), (687, 722, 723, 688), (674, 709, 710, 675), (661, 696, 697, 662), (688, 723, 724, 689), (675, 710, 711, 676), (662, 697, 698, 663), (689, 724, 725, 690), (676, 711, 712, 677), (663, 698, 699, 664), (690, 725, 726, 691), (677, 712, 713, 678), (664, 699, 700, 665), (691, 726, 727, 692), (678, 713, 714, 679), (665, 700, 701, 666), (692, 727, 728, 693), (679, 714, 715, 680), (666, 701, 702, 667), (693, 728, 729, 694), (709, 744, 745, 710), (696, 731, 732, 697), (723, 758, 759, 724), (710, 745, 746, 711), (697, 732, 733, 698), (724, 759, 760, 725), (711, 746, 747, 712), (698, 733, 734, 699), (725, 760, 761, 726), (712, 747, 748, 713), (699, 734, 735, 700), (726, 761, 762, 727), (713, 748, 749, 714), (700, 735, 736, 701), (727, 762, 763, 728), (714, 749, 750, 715), (701, 736, 737, 702), (728, 763, 764, 729), (715, 750, 751, 716), (702, 737, 738, 703), (729, 764, 765, 730), (716, 751, 752, 717), (703, 738, 739, 704), (730, 765, 625), (717, 752, 753, 718), (704, 739, 740, 705), (718, 753, 754, 719), (705, 740, 741, 706), (719, 754, 755, 720), (706, 741, 742, 707), (720, 755, 756, 721), (707, 742, 743, 708), (721, 756, 757, 722), (708, 743, 744, 709), (871, 731, 696), (722, 757, 758, 723), (738, 773, 774, 739), (765, 800, 625), (752, 787, 788, 753), (739, 774, 775, 740), (753, 788, 789, 754), (740, 775, 776, 741), (754, 789, 790, 755), (741, 776, 777, 742), (755, 790, 791, 756), (742, 777, 778, 743), (756, 791, 792, 757), (743, 778, 779, 744), (871, 766, 731), (757, 792, 793, 758), (744, 779, 780, 745), (731, 766, 767, 732), (758, 793, 794, 759), (745, 780, 781, 746), (732, 767, 768, 733), (759, 794, 795, 760), (746, 781, 782, 747), (733, 768, 769, 734), (760, 795, 796, 761), (747, 782, 783, 748), (734, 769, 770, 735), (761, 796, 797, 762), (748, 783, 784, 749), (735, 770, 771, 736), (762, 797, 798, 763), (749, 784, 785, 750), (736, 771, 772, 737), (763, 798, 799, 764), (750, 785, 786, 751), (737, 772, 773, 738), (764, 799, 800, 765), (751, 786, 787, 752), (767, 802, 803, 768), (794, 829, 830, 795), (781, 816, 817, 782), (768, 803, 804, 769), (795, 830, 831, 796), (782, 817, 818, 783), (769, 804, 805, 770), (796, 831, 832, 797), (783, 818, 819, 784), (770, 805, 806, 771), (797, 832, 833, 798), (784, 819, 820, 785), (771, 806, 807, 772), (798, 833, 834, 799), (785, 820, 821, 786), (772, 807, 808, 773), (799, 834, 835, 800), (786, 821, 822, 787), (773, 808, 809, 774), (800, 835, 625), (787, 822, 823, 788), (774, 809, 810, 775), (788, 823, 824, 789), (775, 810, 811, 776), (789, 824, 825, 790), (776, 811, 812, 777), (790, 825, 826, 791), (777, 812, 813, 778), (791, 826, 827, 792), (778, 813, 814, 779), (871, 801, 766), (792, 827, 828, 793), (779, 814, 815, 780), (766, 801, 802, 767), (793, 828, 829, 794), (780, 815, 816, 781), (823, 858, 859, 824), (810, 845, 846, 811), (824, 859, 860, 825), (811, 846, 847, 812), (825, 860, 861, 826), (812, 847, 848, 813), (826, 861, 862, 827), (813, 848, 849, 814), (871, 836, 801), (827, 862, 863, 828), (814, 849, 850, 815), (801, 836, 837, 802), (828, 863, 864, 829), (815, 850, 851, 816), (802, 837, 838, 803), (829, 864, 865, 830), (816, 851, 852, 817), (803, 838, 839, 804), (830, 865, 866, 831), (817, 852, 853, 818), (804, 839, 840, 805), (831, 866, 867, 832), (818, 853, 854, 819), (805, 840, 841, 806), (832, 867, 868, 833), (819, 854, 855, 820), (806, 841, 842, 807), (833, 868, 869, 834), (820, 855, 856, 821), (807, 842, 843, 808), (834, 869, 870, 835), (821, 856, 857, 822), (808, 843, 844, 809), (835, 870, 625), (822, 857, 858, 823), (809, 844, 845, 810), (865, 901, 902, 866), (852, 888, 889, 853), (839, 875, 876, 840), (866, 902, 903, 867), (853, 889, 890, 854), (840, 876, 877, 841), (867, 903, 904, 868), (854, 890, 891, 855), (841, 877, 878, 842), (868, 904, 905, 869), (855, 891, 892, 856), (842, 878, 879, 843), (869, 905, 906, 870), (856, 892, 893, 857), (843, 879, 880, 844), (870, 906, 625), (857, 893, 894, 858), (844, 880, 881, 845), (858, 894, 895, 859), (845, 881, 882, 846), (859, 895, 896, 860), (846, 882, 883, 847), (860, 896, 897, 861), (847, 883, 884, 848), (861, 897, 898, 862), (848, 884, 885, 849), (871, 872, 836), (862, 898, 899, 863), (849, 885, 886, 850), (836, 872, 873, 837), (863, 899, 900, 864), (850, 886, 887, 851), (837, 873, 874, 838), (864, 900, 901, 865), (851, 887, 888, 852), (838, 874, 875, 839), (895, 930, 931, 896), (882, 917, 918, 883), (896, 931, 932, 897), (883, 918, 919, 884), (897, 932, 933, 898), (884, 919, 920, 885), (871, 907, 872), (898, 933, 934, 899), (885, 920, 921, 886), (872, 907, 908, 873), (899, 934, 935, 900), (886, 921, 922, 887), (873, 908, 909, 874), (900, 935, 936, 901), (887, 922, 923, 888), (874, 909, 910, 875), (901, 936, 937, 902), (888, 923, 924, 889), (875, 910, 911, 876), (902, 937, 938, 903), (889, 924, 925, 890), (876, 911, 912, 877), (903, 938, 939, 904), (890, 925, 926, 891), (877, 912, 913, 878), (904, 939, 940, 905), (891, 926, 927, 892), (878, 913, 914, 879), (905, 940, 941, 906), (892, 927, 928, 893), (879, 914, 915, 880), (906, 941, 625), (893, 928, 929, 894), (880, 915, 916, 881), (894, 929, 930, 895), (881, 916, 917, 882), (924, 959, 960, 925), (911, 946, 947, 912), (938, 973, 974, 939), (925, 960, 961, 926), (912, 947, 948, 913), (939, 974, 975, 940), (926, 961, 962, 927), (913, 948, 949, 914), (940, 975, 976, 941), (927, 962, 963, 928), (914, 949, 950, 915), (941, 976, 625), (928, 963, 964, 929), (915, 950, 951, 916), (929, 964, 965, 930), (916, 951, 952, 917), (930, 965, 966, 931), (917, 952, 953, 918), (931, 966, 967, 932), (918, 953, 954, 919), (932, 967, 968, 933), (919, 954, 955, 920), (871, 942, 907), (933, 968, 969, 934), (920, 955, 956, 921), (907, 942, 943, 908), (934, 969, 970, 935), (921, 956, 957, 922), (908, 943, 944, 909), (935, 970, 971, 936), (922, 957, 958, 923), (909, 944, 945, 910), (936, 971, 972, 937), (923, 958, 959, 924), (910, 945, 946, 911), (937, 972, 973, 938), (953, 988, 989, 954), (967, 1002, 1003, 968), (954, 989, 990, 955), (871, 977, 942), (968, 1003, 1004, 969), (955, 990, 991, 956), (942, 977, 978, 943), (969, 1004, 1005, 970), (956, 991, 992, 957), (943, 978, 979, 944), (970, 1005, 1006, 971), (957, 992, 993, 958), (944, 979, 980, 945), (971, 1006, 1007, 972), (958, 993, 994, 959), (945, 980, 981, 946), (972, 1007, 1008, 973), (959, 994, 995, 960), (946, 981, 982, 947), (973, 1008, 1009, 974), (960, 995, 996, 961), (947, 982, 983, 948), (974, 1009, 1010, 975), (961, 996, 997, 962), (948, 983, 984, 949), (975, 1010, 1011, 976), (962, 997, 998, 963), (949, 984, 985, 950), (976, 1011, 625), (963, 998, 999, 964), (950, 985, 986, 951), (964, 999, 1000, 965), (951, 986, 987, 952), (965, 1000, 1001, 966), (952, 987, 988, 953), (966, 1001, 1002, 967), (982, 1017, 1018, 983), (1009, 1044, 1045, 1010), (996, 1031, 1032, 997), (983, 1018, 1019, 984), (1010, 1045, 1046, 1011), (997, 1032, 1033, 998), (984, 1019, 1020, 985), (1011, 1046, 625), (998, 1033, 1034, 999), (985, 1020, 1021, 986), (999, 1034, 1035, 1000), (986, 1021, 1022, 987), (1000, 1035, 1036, 1001), (987, 1022, 1023, 988), (1001, 1036, 1037, 1002), (988, 1023, 1024, 989), (1002, 1037, 1038, 1003), (989, 1024, 1025, 990), (871, 1012, 977), (1003, 1038, 1039, 1004), (990, 1025, 1026, 991), (977, 1012, 1013, 978), (1004, 1039, 1040, 1005), (991, 1026, 1027, 992), (978, 1013, 1014, 979), (1005, 1040, 1041, 1006), (992, 1027, 1028, 993), (979, 1014, 1015, 980), (1006, 1041, 1042, 1007), (993, 1028, 1029, 994), (980, 1015, 1016, 981), (1007, 1042, 1043, 1008), (994, 1029, 1030, 995), (981, 1016, 1017, 982), (1008, 1043, 1044, 1009), (995, 1030, 1031, 996), (871, 1047, 1012), (1038, 1073, 1074, 1039), (1025, 1060, 1061, 1026), (1012, 1047, 1048, 1013), (1039, 1074, 1075, 1040), (1026, 1061, 1062, 1027), (1013, 1048, 1049, 1014), (1040, 1075, 1076, 1041), (1027, 1062, 1063, 1028), (1014, 1049, 1050, 1015), (1041, 1076, 1077, 1042), (1028, 1063, 1064, 1029), (1015, 1050, 1051, 1016), (1042, 1077, 1078, 1043), (1029, 1064, 1065, 1030), (1016, 1051, 1052, 1017), (1043, 1078, 1079, 1044), (1030, 1065, 1066, 1031), (1017, 1052, 1053, 1018), (1044, 1079, 1080, 1045), (1031, 1066, 1067, 1032), (1018, 1053, 1054, 1019), (1045, 1080, 1081, 1046), (1032, 1067, 1068, 1033), (1019, 1054, 1055, 1020), (1046, 1081, 625), (1033, 1068, 1069, 1034), (1020, 1055, 1056, 1021), (1034, 1069, 1070, 1035), (1021, 1056, 1057, 1022), (1035, 1070, 1071, 1036), (1022, 1057, 1058, 1023), (1036, 1071, 1072, 1037), (1023, 1058, 1059, 1024), (1037, 1072, 1073, 1038), (1024, 1059, 1060, 1025), (1067, 1102, 1103, 1068), (1054, 1089, 1090, 1055), (1081, 1116, 625), (1068, 1103, 1104, 1069), (1055, 1090, 1091, 1056), (1069, 1104, 1105, 1070), (1056, 1091, 1092, 1057), (1070, 1105, 1106, 1071), (1057, 1092, 1093, 1058), (1071, 1106, 1107, 1072), (1058, 1093, 1094, 1059), (1072, 1107, 1108, 1073), (1059, 1094, 1095, 1060), (871, 1082, 1047), (1073, 1108, 1109, 1074), (1060, 1095, 1096, 1061), (1047, 1082, 1083, 1048), (1074, 1109, 1110, 1075), (1061, 1096, 1097, 1062), (1048, 1083, 1084, 1049), (1075, 1110, 1111, 1076), (1062, 1097, 1098, 1063), (1049, 1084, 1085, 1050), (1076, 1111, 1112, 1077), (1063, 1098, 1099, 1064), (1050, 1085, 1086, 1051), (1077, 1112, 1113, 1078), (1064, 1099, 1100, 1065), (1051, 1086, 1087, 1052), (1078, 1113, 1114, 1079), (1065, 1100, 1101, 1066), (1052, 1087, 1088, 1053), (1079, 1114, 1115, 1080), (1066, 1101, 1102, 1067), (1053, 1088, 1089, 1054), (1080, 1115, 1116, 1081), (1096, 1131, 1132, 1097), (1083, 1118, 1119, 1084), (1110, 1145, 1146, 1111), (1097, 1132, 1133, 1098), (1084, 1119, 1120, 1085), (1111, 1146, 1147, 1112), (1098, 1133, 1134, 1099), (1085, 1120, 1121, 1086), (1112, 1147, 1148, 1113), (1099, 1134, 1135, 1100), (1086, 1121, 1122, 1087), (1113, 1148, 1149, 1114), (1100, 1135, 1136, 1101), (1087, 1122, 1123, 1088), (1114, 1149, 1150, 1115), (1101, 1136, 1137, 1102), (1088, 1123, 1124, 1089), (1115, 1150, 1151, 1116), (1102, 1137, 1138, 1103), (1089, 1124, 1125, 1090), (1116, 1151, 625), (1103, 1138, 1139, 1104), (1090, 1125, 1126, 1091), (1104, 1139, 1140, 1105), (1091, 1126, 1127, 1092), (1105, 1140, 1141, 1106), (1092, 1127, 1128, 1093), (1106, 1141, 1142, 1107), (1093, 1128, 1129, 1094), (1107, 1142, 1143, 1108), (1094, 1129, 1130, 1095), (871, 1117, 1082), (1108, 1143, 1144, 1109), (1095, 1130, 1131, 1096), (1082, 1117, 1118, 1083), (1109, 1144, 1145, 1110), (1125, 1160, 1161, 1126), (1139, 1174, 1175, 1140), (1126, 1161, 1162, 1127), (1140, 1175, 1176, 1141), (1127, 1162, 1163, 1128), (1141, 1176, 1177, 1142), (1128, 1163, 1164, 1129), (1142, 1177, 1178, 1143), (1129, 1164, 1165, 1130), (871, 1152, 1117), (1143, 1178, 1179, 1144), (1130, 1165, 1166, 1131), (1117, 1152, 1153, 1118), (1144, 1179, 1180, 1145), (1131, 1166, 1167, 1132), (1118, 1153, 1154, 1119), (1145, 1180, 1181, 1146), (1132, 1167, 1168, 1133), (1119, 1154, 1155, 1120), (1146, 1181, 1182, 1147), (1133, 1168, 1169, 1134), (1120, 1155, 1156, 1121), (1147, 1182, 1183, 1148), (1134, 1169, 1170, 1135), (1121, 1156, 1157, 1122), (1148, 1183, 1184, 1149), (1135, 1170, 1171, 1136), (1122, 1157, 1158, 1123), (1149, 1184, 1185, 1150), (1136, 1171, 1172, 1137), (1123, 1158, 1159, 1124), (1150, 1185, 1186, 1151), (1137, 1172, 1173, 1138), (1124, 1159, 1160, 1125), (1151, 1186, 625), (1138, 1173, 1174, 1139), (1154, 1189, 1190, 1155), (1181, 1216, 1217, 1182), (1168, 1203, 1204, 1169), (1155, 1190, 1191, 1156), (1182, 1217, 1218, 1183), (1169, 1204, 1205, 1170), (1156, 1191, 1192, 1157), (1183, 1218, 1219, 1184), (1170, 1205, 1206, 1171), (1157, 1192, 1193, 1158), (1184, 1219, 1220, 1185), (1171, 1206, 1207, 1172), (1158, 1193, 1194, 1159), (1185, 1220, 1221, 1186), (1172, 1207, 1208, 1173), (1159, 1194, 1195, 1160), (1186, 1221, 625), (1173, 1208, 1209, 1174), (1160, 1195, 1196, 1161), (1174, 1209, 1210, 1175), (1161, 1196, 1197, 1162), (1175, 1210, 1211, 1176), (1162, 1197, 1198, 1163), (1176, 1211, 1212, 1177), (1163, 1198, 1199, 1164), (1177, 1212, 1213, 1178), (1164, 1199, 1200, 1165), (871, 1187, 1152), (1178, 1213, 1214, 1179), (1165, 1200, 1201, 1166), (1152, 1187, 1188, 1153), (1179, 1214, 1215, 1180), (1166, 1201, 1202, 1167), (1153, 1188, 1189, 1154), (1180, 1215, 1216, 1181), (1167, 1202, 1203, 1168), (1210, 1245, 1246, 1211), (1197, 1232, 1233, 1198), (1211, 1246, 1247, 1212), (1198, 1233, 1234, 1199), (1212, 1247, 1248, 1213), (1199, 1234, 1235, 1200), (871, 1222, 1187), (1213, 1248, 1249, 1214), (1200, 1235, 1236, 1201), (1187, 1222, 1223, 1188), (1214, 1249, 1250, 1215), (1201, 1236, 1237, 1202), (1188, 1223, 1224, 1189), (1215, 1250, 1251, 1216), (1202, 1237, 1238, 1203), (1189, 1224, 1225, 1190), (1216, 1251, 1252, 1217), (1203, 1238, 1239, 1204), (1190, 1225, 1226, 1191), (1217, 1252, 1253, 1218), (1204, 1239, 1240, 1205), (1191, 1226, 1227, 1192), (1218, 1253, 1254, 1219), (1205, 1240, 1241, 1206), (1192, 1227, 1228, 1193), (1219, 1254, 1255, 1220), (1206, 1241, 1242, 1207), (1193, 1228, 1229, 1194), (1220, 1255, 1256, 1221), (1207, 1242, 1243, 1208), (1194, 1229, 1230, 1195), (1221, 1256, 625), (1208, 1243, 1244, 1209), (1195, 1230, 1231, 1196), (1209, 1244, 1245, 1210), (1196, 1231, 1232, 1197), (1252, 1287, 1288, 1253), (1239, 1274, 1275, 1240), (1226, 1261, 1262, 1227), (1253, 1288, 1289, 1254), (1240, 1275, 1276, 1241), (1227, 1262, 1263, 1228), (1254, 1289, 1290, 1255), (1241, 1276, 1277, 1242), (1228, 1263, 1264, 1229), (1255, 1290, 1291, 1256), (1242, 1277, 1278, 1243), (1229, 1264, 1265, 1230), (1256, 1291, 625), (1243, 1278, 1279, 1244), (1230, 1265, 1266, 1231), (1244, 1279, 1280, 1245), (1231, 1266, 1267, 1232), (1245, 1280, 1281, 1246), (1232, 1267, 1268, 1233), (1246, 1281, 1282, 1247), (1233, 1268, 1269, 1234), (1247, 1282, 1283, 1248), (1234, 1269, 1270, 1235), (871, 1257, 1222), (1248, 1283, 1284, 1249), (1235, 1270, 1271, 1236), (1222, 1257, 1258, 1223), (1249, 1284, 1285, 1250), (1236, 1271, 1272, 1237), (1223, 1258, 1259, 1224), (1250, 1285, 1286, 1251), (1237, 1272, 1273, 1238), (1224, 1259, 1260, 1225), (1251, 1286, 1287, 1252), (1238, 1273, 1274, 1239), (1225, 1260, 1261, 1226), (1281, 1316, 1317, 1282), (1268, 1303, 1304, 1269), (1282, 1317, 1318, 1283), (1269, 1304, 1305, 1270), (871, 1292, 1257), (1283, 1318, 1319, 1284), (1270, 1305, 1306, 1271), (1257, 1292, 1293, 1258), (1284, 1319, 1320, 1285), (1271, 1306, 1307, 1272), (1258, 1293, 1294, 1259), (1285, 1320, 1321, 1286), (1272, 1307, 1308, 1273), (1259, 1294, 1295, 1260), (1286, 1321, 1322, 1287), (1273, 1308, 1309, 1274), (1260, 1295, 1296, 1261), (1287, 1322, 1323, 1288), (1274, 1309, 1310, 1275), (1261, 1296, 1297, 1262), (1288, 1323, 1324, 1289), (1275, 1310, 1311, 1276), (1262, 1297, 1298, 1263), (1289, 1324, 1325, 1290), (1276, 1311, 1312, 1277), (1263, 1298, 1299, 1264), (1290, 1325, 1326, 1291), (1277, 1312, 1313, 1278), (1264, 1299, 1300, 1265), (1291, 1326, 625), (1278, 1313, 1314, 1279), (1265, 1300, 1301, 1266), (1279, 1314, 1315, 1280), (1266, 1301, 1302, 1267), (1280, 1315, 1316, 1281), (1267, 1302, 1303, 1268), (1310, 1345, 1346, 1311), (1297, 1332, 1333, 1298), (1324, 1359, 1360, 1325), (1311, 1346, 1347, 1312), (1298, 1333, 1334, 1299), (1325, 1360, 1361, 1326), (1312, 1347, 1348, 1313), (1299, 1334, 1335, 1300), (1326, 1361, 625), (1313, 1348, 1349, 1314), (1300, 1335, 1336, 1301), (1314, 1349, 1350, 1315), (1301, 1336, 1337, 1302), (1315, 1350, 1351, 1316), (1302, 1337, 1338, 1303), (1316, 1351, 1352, 1317), (1303, 1338, 1339, 1304), (1317, 1352, 1353, 1318), (1304, 1339, 1340, 1305), (871, 1327, 1292), (1318, 1353, 1354, 1319), (1305, 1340, 1341, 1306), (1292, 1327, 1328, 1293), (1319, 1354, 1355, 1320), (1306, 1341, 1342, 1307), (1293, 1328, 1329, 1294), (1320, 1355, 1356, 1321), (1307, 1342, 1343, 1308), (1294, 1329, 1330, 1295), (1321, 1356, 1357, 1322), (1308, 1343, 1344, 1309), (1295, 1330, 1331, 1296), (1322, 1357, 1358, 1323), (1309, 1344, 1345, 1310), (1296, 1331, 1332, 1297), (1323, 1358, 1359, 1324), (1339, 1374, 1375, 1340), (871, 1362, 1327), (1353, 1388, 1389, 1354), (1340, 1375, 1376, 1341), (1327, 1362, 1363, 1328), (1354, 1389, 1390, 1355), (1341, 1376, 1377, 1342), (1328, 1363, 1364, 1329), (1355, 1390, 1391, 1356), (1342, 1377, 1378, 1343), (1329, 1364, 1365, 1330), (1356, 1391, 1392, 1357), (1343, 1378, 1379, 1344), (1330, 1365, 1366, 1331), (1357, 1392, 1393, 1358), (1344, 1379, 1380, 1345), (1331, 1366, 1367, 1332), (1358, 1393, 1394, 1359), (1345, 1380, 1381, 1346), (1332, 1367, 1368, 1333), (1359, 1394, 1395, 1360), (1346, 1381, 1382, 1347), (1333, 1368, 1369, 1334), (1360, 1395, 1396, 1361), (1347, 1382, 1383, 1348), (1334, 1369, 1370, 1335), (1361, 1396, 625), (1348, 1383, 1384, 1349), (1335, 1370, 1371, 1336), (1349, 1384, 1385, 1350), (1336, 1371, 1372, 1337), (1350, 1385, 1386, 1351), (1337, 1372, 1373, 1338), (1351, 1386, 1387, 1352), (1338, 1373, 1374, 1339), (1352, 1387, 1388, 1353), (1368, 1403, 1404, 1369), (1395, 1430, 1431, 1396), (1382, 1417, 1418, 1383), (1369, 1404, 1405, 1370), (1396, 1431, 625), (1383, 1418, 1419, 1384), (1370, 1405, 1406, 1371), (1384, 1419, 1420, 1385), (1371, 1406, 1407, 1372), (1385, 1420, 1421, 1386), (1372, 1407, 1408, 1373), (1386, 1421, 1422, 1387), (1373, 1408, 1409, 1374), (1387, 1422, 1423, 1388), (1374, 1409, 1410, 1375), (871, 1397, 1362), (1388, 1423, 1424, 1389), (1375, 1410, 1411, 1376), (1362, 1397, 1398, 1363), (1389, 1424, 1425, 1390), (1376, 1411, 1412, 1377), (1363, 1398, 1399, 1364), (1390, 1425, 1426, 1391), (1377, 1412, 1413, 1378), (1364, 1399, 1400, 1365), (1391, 1426, 1427, 1392), (1378, 1413, 1414, 1379), (1365, 1400, 1401, 1366), (1392, 1427, 1428, 1393), (1379, 1414, 1415, 1380), (1366, 1401, 1402, 1367), (1393, 1428, 1429, 1394), (1380, 1415, 1416, 1381), (1367, 1402, 1403, 1368), (1394, 1429, 1430, 1395), (1381, 1416, 1417, 1382), (1397, 1432, 1433, 1398), (1424, 1459, 1460, 1425), (1411, 1446, 1447, 1412), (1398, 1433, 1434, 1399), (1425, 1460, 1461, 1426), (1412, 1447, 1448, 1413), (1399, 1434, 1435, 1400), (1426, 1461, 1462, 1427), (1413, 1448, 1449, 1414), (1400, 1435, 1436, 1401), (1427, 1462, 1463, 1428), (1414, 1449, 1450, 1415), (1401, 1436, 1437, 1402), (1428, 1463, 1464, 1429), (1415, 1450, 1451, 1416), (1402, 1437, 1438, 1403), (1429, 1464, 1465, 1430), (1416, 1451, 1452, 1417), (1403, 1438, 1439, 1404), (1430, 1465, 1466, 1431), (1417, 1452, 1453, 1418), (1404, 1439, 1440, 1405), (1431, 1466, 625), (1418, 1453, 1454, 1419), (1405, 1440, 1441, 1406), (1419, 1454, 1455, 1420), (1406, 1441, 1442, 1407), (1420, 1455, 1456, 1421), (1407, 1442, 1443, 1408), (1421, 1456, 1457, 1422), (1408, 1443, 1444, 1409), (1422, 1457, 1458, 1423), (1409, 1444, 1445, 1410), (871, 1432, 1397), (1423, 1458, 1459, 1424), (1410, 1445, 1446, 1411), (1453, 1488, 1489, 1454), (1440, 1475, 1476, 1441), (1454, 1489, 1490, 1455), (1441, 1476, 1477, 1442), (1455, 1490, 1491, 1456), (1442, 1477, 1478, 1443), (1456, 1491, 1492, 1457), (1443, 1478, 1479, 1444), (1457, 1492, 1493, 1458), (1444, 1479, 1480, 1445), (871, 1467, 1432), (1458, 1493, 1494, 1459), (1445, 1480, 1481, 1446), (1432, 1467, 1468, 1433), (1459, 1494, 1495, 1460), (1446, 1481, 1482, 1447), (1433, 1468, 1469, 1434), (1460, 1495, 1496, 1461), (1447, 1482, 1483, 1448), (1434, 1469, 1470, 1435), (1461, 1496, 1497, 1462), (1448, 1483, 1484, 1449), (1435, 1470, 1471, 1436), (1462, 1497, 1498, 1463), (1449, 1484, 1485, 1450), (1436, 1471, 1472, 1437), (1463, 1498, 1499, 1464), (1450, 1485, 1486, 1451), (1437, 1472, 1473, 1438), (1464, 1499, 1500, 1465), (1451, 1486, 1487, 1452), (1438, 1473, 1474, 1439), (1465, 1500, 1501, 1466), (1452, 1487, 1488, 1453), (1439, 1474, 1475, 1440), (1466, 1501, 625), (1482, 1517, 1518, 1483), (1469, 1504, 1505, 1470), (1496, 1531, 1532, 1497), (1483, 1518, 1519, 1484), (1470, 1505, 1506, 1471), (1497, 1532, 1533, 1498), (1484, 1519, 1520, 1485), (1471, 1506, 1507, 1472), (1498, 1533, 1534, 1499), (1485, 1520, 1521, 1486), (1472, 1507, 1508, 1473), (1499, 1534, 1535, 1500), (1486, 1521, 1522, 1487), (1473, 1508, 1509, 1474), (1500, 1535, 1536, 1501), (1487, 1522, 1523, 1488), (1474, 1509, 1510, 1475), (1501, 1536, 625), (1488, 1523, 1524, 1489), (1475, 1510, 1511, 1476), (1489, 1524, 1525, 1490), (1476, 1511, 1512, 1477), (1490, 1525, 1526, 1491), (1477, 1512, 1513, 1478), (1491, 1526, 1527, 1492), (1478, 1513, 1514, 1479), (1492, 1527, 1528, 1493), (1479, 1514, 1515, 1480), (871, 1502, 1467), (1493, 1528, 1529, 1494), (1480, 1515, 1516, 1481), (1467, 1502, 1503, 1468), (1494, 1529, 1530, 1495), (1481, 1516, 1517, 1482), (1468, 1503, 1504, 1469), (1495, 1530, 1531, 1496), (1511, 1546, 1547, 1512), (1525, 1560, 1561, 1526), (1512, 1547, 1548, 1513), (1526, 1561, 1562, 1527), (1513, 1548, 1549, 1514), (1527, 1562, 1563, 1528), (1514, 1549, 1550, 1515), (871, 1537, 1502), (1528, 1563, 1564, 1529), (1515, 1550, 1551, 1516), (1502, 1537, 1538, 1503), (1529, 1564, 1565, 1530), (1516, 1551, 1552, 1517), (1503, 1538, 1539, 1504), (1530, 1565, 1566, 1531), (1517, 1552, 1553, 1518), (1504, 1539, 1540, 1505), (1531, 1566, 1567, 1532), (1518, 1553, 1554, 1519), (1505, 1540, 1541, 1506), (1532, 1567, 1568, 1533), (1519, 1554, 1555, 1520), (1506, 1541, 1542, 1507), (1533, 1568, 1569, 1534), (1520, 1555, 1556, 1521), (1507, 1542, 1543, 1508), (1534, 1569, 1570, 1535), (1521, 1556, 1557, 1522), (1508, 1543, 1544, 1509), (1535, 1570, 1571, 1536), (1522, 1557, 1558, 1523), (1509, 1544, 1545, 1510), (1536, 1571, 625), (1523, 1558, 1559, 1524), (1510, 1545, 1546, 1511), (1524, 1559, 1560, 1525), (1540, 1575, 1576, 1541), (1567, 1602, 1603, 1568), (1554, 1589, 1590, 1555), (1541, 1576, 1577, 1542), (1568, 1603, 1604, 1569), (1555, 1590, 1591, 1556), (1542, 1577, 1578, 1543), (1569, 1604, 1605, 1570), (1556, 1591, 1592, 1557), (1543, 1578, 1579, 1544), (1570, 1605, 1606, 1571), (1557, 1592, 1593, 1558), (1544, 1579, 1580, 1545), (1571, 1606, 625), (1558, 1593, 1594, 1559), (1545, 1580, 1581, 1546), (1559, 1594, 1595, 1560), (1546, 1581, 1582, 1547), (1560, 1595, 1596, 1561), (1547, 1582, 1583, 1548), (1561, 1596, 1597, 1562), (1548, 1583, 1584, 1549), (1562, 1597, 1598, 1563), (1549, 1584, 1585, 1550), (871, 1572, 1537), (1563, 1598, 1599, 1564), (1550, 1585, 1586, 1551), (1537, 1572, 1573, 1538), (1564, 1599, 1600, 1565), (1551, 1586, 1587, 1552), (1538, 1573, 1574, 1539), (1565, 1600, 1601, 1566), (1552, 1587, 1588, 1553), (1539, 1574, 1575, 1540), (1566, 1601, 1602, 1567), (1553, 1588, 1589, 1554), (1603, 1638, 1639, 1604), (1596, 1631, 1632, 1597), (1583, 1618, 1619, 1584), (1604, 1639, 1640, 1605), (1597, 1632, 1633, 1598), (1584, 1619, 1620, 1585), (1605, 1640, 1641, 1606), (871, 1607, 1572), (1598, 1633, 1634, 1599), (1585, 1620, 1621, 1586), (1606, 1641, 625), (1572, 1607, 1608, 1573), (1586, 1621, 1622, 1587), (1573, 1608, 1609, 1574), (1587, 1622, 1623, 1588), (1574, 1609, 1610, 1575), (1588, 1623, 1624, 1589), (1575, 1610, 1611, 1576), (1589, 1624, 1625, 1590), (1576, 1611, 1612, 1577), (1590, 1625, 1626, 1591), (1577, 1612, 1613, 1578), (1591, 1626, 1627, 1592), (1578, 1613, 1614, 1579), (1599, 1634, 1635, 1600), (1592, 1627, 1628, 1593), (1579, 1614, 1615, 1580), (1600, 1635, 1636, 1601), (1593, 1628, 1629, 1594), (1580, 1615, 1616, 1581), (1601, 1636, 1637, 1602), (1594, 1629, 1630, 1595), (1581, 1616, 1617, 1582), (1602, 1637, 1638, 1603), (1595, 1630, 1631, 1596), (1582, 1617, 1618, 1583), (1632, 1667, 1668, 1633), (1619, 1654, 1655, 1620), (871, 1642, 1607), (1633, 1668, 1669, 1634), (1620, 1655, 1656, 1621), (1607, 1642, 1643, 1608), (1634, 1669, 1670, 1635), (1621, 1656, 1657, 1622), (1608, 1643, 1644, 1609), (1635, 1670, 1671, 1636), (1622, 1657, 1658, 1623), (1609, 1644, 1645, 1610), (1636, 1671, 1672, 1637), (1623, 1658, 1659, 1624), (1610, 1645, 1646, 1611), (1637, 1672, 1673, 1638), (1624, 1659, 1660, 1625), (1611, 1646, 1647, 1612), (1638, 1673, 1674, 1639), (1625, 1660, 1661, 1626), (1612, 1647, 1648, 1613), (1639, 1674, 1675, 1640), (1626, 1661, 1662, 1627), (1613, 1648, 1649, 1614), (1640, 1675, 1676, 1641), (1627, 1662, 1663, 1628), (1614, 1649, 1650, 1615), (1641, 1676, 625), (1628, 1663, 1664, 1629), (1615, 1650, 1651, 1616), (1629, 1664, 1665, 1630), (1616, 1651, 1652, 1617), (1630, 1665, 1666, 1631), (1617, 1652, 1653, 1618), (1631, 1666, 1667, 1632), (1618, 1653, 1654, 1619), (1661, 16, 17, 1662), (1648, 1679, 4, 1649), (1675, 28, 29, 1676), (1662, 17, 18, 1663), (1649, 4, 5, 1650), (1676, 29, 625), (1663, 18, 1680, 1664), (1650, 5, 6, 1651), (1664, 1680, 19, 1665), (1651, 6, 7, 1652), (1665, 19, 20, 1666), (1652, 7, 8, 1653), (1666, 20, 21, 1667), (1653, 8, 9, 1654), (1667, 21, 22, 1668), (1654, 9, 10, 1655), (871, 1677, 1642), (1668, 22, 23, 1669), (1655, 10, 11, 1656), (1642, 1677, 0, 1643), (1669, 23, 24, 1670), (1656, 11, 12, 1657), (1643, 0, 1678, 1644), (1670, 24, 25, 1671), (1657, 12, 13, 1658), (1644, 1678, 1, 1645), (1671, 25, 26, 1672), (1658, 13, 14, 1659), (1645, 1, 2, 1646), (1672, 26, 27, 1673), (1659, 14, 15, 1660), (1646, 2, 3, 1647), (1673, 27, 1681, 1674), (1660, 15, 16, 1661), (1647, 3, 1679, 1648), (1674, 1681, 28, 1675)])
me_mesh.polygons.foreach_set('use_smooth', [True] * 1728)
me_mesh.polygons.foreach_set('material_index', [0, 0, 0, 0, 0, 0, 0, 0, 1, 0, 0, 1, 0, 0, 0, 0, 0, 1, 0, 1, 0, 0, 0, 0, 0, 0, 0, 0, 0, 0, 0, 0, 0, 0, 0, 0, 0, 0, 0, 0, 1, 0, 1, 0, 0, 0, 0, 0, 0, 0, 0, 0, 0, 0, 0, 0, 0, 0, 0, 0, 0, 0, 0, 0, 0, 0, 0, 1, 0, 0, 1, 0, 0, 0, 0, 0, 0, 0, 0, 0, 0, 0, 0, 0, 0, 1, 0, 0, 1, 0, 0, 0, 0, 0, 1, 0, 1, 0, 0, 0, 0, 0, 0, 0, 0, 0, 0, 0, 1, 0, 1, 0, 0, 0, 0, 0, 0, 0, 0, 0, 0, 0, 0, 0, 0, 0, 0, 0, 0, 0, 0, 0, 0, 0, 0, 1, 0, 0, 1, 0, 0, 0, 0, 0, 0, 0, 0, 0, 0, 0, 0, 0, 0, 1, 0, 0, 1, 0, 0, 0, 0, 0, 1, 0, 1, 0, 0, 0, 0, 0, 0, 0, 0, 0, 0, 0, 0, 0, 0, 0, 0, 0, 0, 0, 0, 0, 0, 0, 0, 0, 0, 0, 0, 0, 0, 0, 0, 0, 0, 0, 0, 0, 0, 0, 1, 0, 0, 1, 0, 0, 0, 0, 0, 1, 0, 1, 0, 0, 0, 0, 0, 1, 0, 0, 1, 0, 0, 0, 0, 0, 1, 0, 1, 0, 0, 0, 0, 0, 0, 0, 0, 0, 0, 0, 0, 0, 0, 0, 0, 0, 0, 0, 0, 0, 0, 0, 0, 0, 0, 0, 0, 0, 0, 0, 0, 0, 0, 0, 0, 0, 0, 0, 0, 0, 1, 0, 0, 1, 0, 0, 0, 0, 0, 1, 0, 1, 0, 0, 0, 1, 0, 0, 1, 0, 0, 0, 0, 0, 1, 0, 1, 0, 0, 0, 0, 0, 0, 0, 0, 0, 0, 0, 0, 0, 0, 0, 0, 0, 0, 0, 0, 0, 0, 0, 0, 0, 0, 0, 0, 0, 0, 0, 0, 0, 0, 0, 0, 0, 0, 0, 0, 0, 0, 1, 0, 0, 1, 0, 0, 0, 0, 0, 1, 0, 1, 0, 0, 0, 0, 0, 1, 0, 0, 0, 0, 0, 1, 0, 1, 0, 0, 0, 0, 0, 0, 0, 0, 0, 0, 0, 0, 0, 0, 0, 0, 0, 0, 0, 0, 0, 0, 0, 0, 1, 0, 0, 0, 0, 0, 0, 0, 0, 0, 0, 0, 0, 0, 0, 0, 0, 0, 1, 0, 0, 1, 0, 0, 0, 0, 0, 1, 0, 1, 0, 0, 0, 0, 0, 0, 0, 0, 0, 0, 1, 0, 1, 0, 0, 0, 0, 0, 0, 0, 0, 0, 0, 0, 0, 0, 0, 0, 0, 0, 0, 0, 0, 0, 0, 0, 0, 1, 0, 0, 1, 0, 0, 0, 0, 0, 0, 0, 0, 0, 0, 0, 0, 0, 0, 1, 0, 0, 1, 0, 0, 0, 0, 0, 1, 0, 1, 0, 0, 0, 0, 0, 0, 0, 0, 0, 0, 0, 0, 0, 0, 1, 0, 0, 0, 0, 0, 0, 0, 0, 0, 0, 0, 0, 0, 0, 0, 0, 0, 0, 0, 0, 0, 0, 0, 0, 1, 0, 0, 1, 0, 0, 0, 0, 0, 1, 0, 0, 0, 0, 0, 0, 0, 1, 0, 0, 1, 0, 0, 0, 0, 0, 1, 0, 1, 0, 0, 0, 0, 0, 0, 0, 0, 0, 0, 0, 0, 0, 0, 0, 0, 0, 0, 0, 0, 0, 0, 0, 0, 0, 0, 0, 0, 0, 0, 0, 0, 0, 0, 0, 0, 0, 0, 0, 0, 1, 0, 0, 1, 0, 0, 0, 0, 0, 1, 0, 1, 0, 0, 0, 0, 1, 0, 0, 1, 0, 0, 0, 0, 0, 1, 0, 1, 0, 0, 0, 0, 0, 0, 0, 0, 0, 0, 0, 0, 0, 0, 0, 0, 0, 0, 0, 0, 0, 0, 0, 0, 0, 0, 0, 0, 0, 0, 0, 0, 0, 0, 0, 0, 0, 0, 0, 0, 0, 0, 1, 0, 0, 1, 0, 0, 0, 0, 0, 1, 0, 1, 0, 0, 0, 0, 0, 1, 0, 0, 0, 0, 0, 1, 0, 1, 0, 0, 0, 0, 0, 0, 0, 0, 0, 0, 0, 0, 0, 0, 0, 0, 0, 0, 0, 0, 0, 0, 0, 0, 1, 0, 0, 0, 0, 0, 0, 0, 0, 0, 0, 0, 0, 0, 0, 0, 0, 0, 1, 0, 0, 1, 0, 0, 0, 0, 0, 1, 0, 1, 0, 0, 0, 0, 0, 0, 0, 0, 0, 0, 0, 1, 0, 1, 0, 0, 0, 0, 0, 0, 0, 0, 0, 0, 0, 0, 0, 0, 0, 0, 0, 0, 0, 0, 0, 0, 0, 0, 1, 0, 0, 1, 0, 0, 0, 0, 0, 0, 0, 0, 0, 0, 0, 0, 0, 0, 1, 0, 0, 1, 0, 0, 0, 0, 0, 1, 0, 1, 0, 0, 0, 0, 0, 0, 0, 0, 0, 0, 0, 0, 0, 1, 0, 0, 0, 0, 0, 0, 0, 0, 0, 0, 0, 0, 0, 0, 0, 0, 0, 0, 0, 0, 0, 0, 0, 0, 1, 0, 0, 1, 0, 0, 0, 0, 0, 1, 0, 0, 0, 0, 0, 0, 0, 0, 1, 0, 0, 1, 0, 0, 0, 0, 0, 1, 0, 1, 0, 0, 0, 0, 0, 0, 0, 0, 0, 0, 0, 0, 0, 0, 0, 0, 0, 0, 0, 0, 0, 0, 0, 0, 0, 0, 0, 0, 0, 0, 0, 0, 0, 0, 0, 0, 0, 0, 0, 0, 1, 0, 0, 1, 0, 0, 0, 0, 0, 1, 0, 1, 0, 0, 0, 0, 1, 0, 0, 1, 0, 0, 0, 0, 0, 1, 0, 1, 0, 0, 0, 0, 0, 0, 0, 0, 0, 0, 0, 0, 0, 0, 0, 0, 0, 0, 0, 0, 0, 0, 0, 0, 0, 0, 0, 0, 0, 0, 0, 0, 0, 0, 0, 0, 0, 0, 0, 0, 0, 1, 0, 0, 1, 0, 0, 0, 0, 0, 1, 0, 1, 0, 0, 0, 1, 0, 0, 1, 0, 0, 0, 0, 0, 1, 0, 1, 0, 0, 0, 0, 0, 0, 0, 0, 0, 0, 0, 0, 0, 0, 0, 0, 0, 0, 0, 0, 0, 0, 0, 0, 0, 0, 0, 0, 0, 0, 0, 0, 0, 0, 0, 0, 0, 0, 0, 0, 0, 0, 1, 0, 0, 1, 0, 0, 0, 0, 0, 1, 0, 1, 0, 0, 0, 0, 0, 0, 0, 0, 0, 0, 1, 0, 1, 0, 0, 0, 0, 0, 0, 0, 0, 0, 0, 0, 0, 0, 0, 0, 0, 0, 0, 0, 0, 0, 0, 0, 0, 1, 0, 0, 1, 0, 0, 0, 0, 0, 0, 0, 0, 0, 0, 0, 0, 0, 0, 1, 0, 0, 1, 0, 0, 0, 0, 0, 1, 0, 1, 0, 0, 0, 0, 0, 0, 0, 0, 0, 0, 0, 1, 0, 1, 0, 0, 0, 0, 0, 0, 0, 0, 0, 0, 0, 0, 0, 0, 0, 0, 0, 0, 0, 0, 0, 0, 0, 0, 1, 0, 0, 1, 0, 0, 0, 0, 0, 0, 0, 0, 0, 0, 0, 0, 0, 0, 1, 0, 0, 1, 0, 0, 0, 0, 0, 1, 0, 1, 0, 0, 0, 0, 0, 0, 0, 0, 0, 0, 0, 0, 0, 0, 0, 0, 0, 0, 0, 0, 0, 0, 0, 0, 0, 0, 0, 0, 0, 0, 0, 0, 0, 0, 0, 0, 0, 0, 0, 1, 0, 0, 1, 0, 0, 0, 0, 0, 1, 0, 1, 0, 0, 0, 0, 0, 1, 0, 0, 1, 0, 0, 0, 0, 0, 1, 0, 1, 0, 0, 0, 0, 0, 0, 0, 0, 0, 0, 0, 0, 0, 0, 0, 0, 0, 0, 0, 0, 0, 0, 0, 0, 0, 0, 0, 0, 0, 0, 0, 0, 0, 0, 0, 0, 0, 0, 0, 0, 0, 1, 0, 0, 1, 0, 0, 0, 0, 0, 1, 0, 1, 0, 0, 0, 1, 0, 0, 1, 0, 0, 0, 0, 0, 1, 0, 1, 0, 0, 0, 0, 0, 0, 0, 0, 0, 0, 0, 0, 0, 0, 0, 0, 0, 0, 0, 0, 0, 0, 0, 0, 0, 0, 0, 0, 0, 0, 0, 0, 0, 0, 0, 0, 0, 0, 0, 0, 0, 0, 1, 0, 0, 1, 0, 0, 0, 0, 0, 1, 0, 1, 0, 0, 0, 0, 0, 1, 0, 0, 0, 0, 0, 1, 0, 1, 0, 0, 0, 0, 0, 0, 0, 0, 0, 0, 0, 0, 0, 0, 0, 0, 0, 0, 0, 0, 0, 0, 0, 0, 1, 0, 0, 0, 0, 0, 0, 0, 0, 0, 0, 0, 0, 0, 0, 0, 0, 0, 1, 0, 0, 1, 0, 0, 0, 0, 0, 1, 0, 1, 0, 0, 0, 0, 0, 0, 0, 0, 0, 0, 1, 0, 1, 0, 0, 0, 0, 0, 0, 0, 0, 0, 0, 0, 0, 0, 0, 0, 0, 0, 0, 0, 0, 0, 0, 0, 0, 1, 0, 0, 1, 0, 0, 0, 0, 0, 0, 0, 0, 0, 0, 0, 0, 0, 0, 1, 0, 0, 1, 0, 0, 0, 0, 0, 1, 0, 1, 0, 0, 0, 0, 0, 0, 0, 0, 0, 0, 0, 0, 0, 0, 1, 0, 0, 0, 0, 0, 0, 0, 0, 0, 0, 0, 0, 0, 0, 0, 0, 0, 0, 0, 0, 0, 0, 0, 0, 1, 0, 0, 1, 0, 0, 0, 0, 0, 1, 0, 0, 0, 0, 0, 0, 0, 1, 0, 0, 1, 0, 0, 0, 0, 0, 1, 0, 1, 0, 0, 0, 0, 0, 0, 0, 0, 0, 0, 0, 0, 0, 0, 0, 0, 0, 0, 0, 0, 0, 0, 0, 0, 0, 0, 0, 0, 0, 0, 0, 0, 0, 0, 0, 0, 0, 0, 0, 1, 0, 1, 0, 0, 0, 0, 0, 1, 0, 0, 1, 0, 0, 0, 0, 0, 0, 0, 0, 0, 0, 0, 0, 0, 0, 0, 0, 0, 0, 0, 0, 0, 0, 0, 1, 0, 0, 1, 0, 0, 0, 0, 0, 1, 0, 1, 0, 0, 0, 0, 0, 1, 0, 0, 0, 0, 0, 1, 0, 1, 0, 0, 0, 0, 0, 0, 0, 0, 0, 0, 0, 0, 0, 0, 0, 0, 0, 0, 0, 0, 0, 0, 0, 0, 1, 0])
me_mesh.materials.append(mat_pin)
me_mesh.materials.append(mat_stripe)
me_mesh.use_remesh_preserve_volume = False
me_mesh.use_remesh_preserve_attributes = False
me_mesh.use_mirror_vertex_groups = False
me_mesh.update()

# ---- curves / text
cu_beziercurve = bpy.data.curves.new('BezierCurve', 'CURVE')
cu_beziercurve.dimensions = '3D'
_sp = cu_beziercurve.splines.new('BEZIER'); _sp.bezier_points.add(3)
_sp.bezier_points.foreach_set('co', [0.0, 1.9, -3.095e-07, 0.3778, 0.02778, -4.525e-09, 0.3736, -1.597, 2.602e-07, 0.0, -1.9, 3.095e-07])
_sp.bezier_points.foreach_set('handle_left', [-0.6991, 2.006, -3.26e-07, -0.08567, 0.6743, -2.299e-08, 0.6817, -1.074, 2.453e-07, 0.2993, -1.924, 3.102e-07])
_sp.bezier_points.foreach_set('handle_right', [0.7421, 1.788, -2.921e-07, 0.6213, -0.3119, 5.176e-09, 0.2943, -1.732, 2.641e-07, -0.1879, -1.885, 3.091e-07])
for _p, _l, _r in zip(_sp.bezier_points, ['ALIGNED', 'ALIGNED', 'ALIGNED', 'ALIGNED'], ['ALIGNED', 'ALIGNED', 'ALIGNED', 'ALIGNED']): _p.handle_left_type = _l; _p.handle_right_type = _r
_sp.order_u = 0
_sp.order_v = 0
cu_beziercurve.use_path = True
cu_beziercurve.use_path_clamp = True
cu_beziercurve.bevel_resolution = 0
cu_beziercurve.fill_mode = 'HALF'

# ---- objects
ob_pin = bpy.data.objects.new('Pin', me_mesh)
ob_pin_outline = bpy.data.objects.new('Pin Outline', cu_beziercurve)
ob_lamp = bpy.data.objects.new('Lamp', light_lamp)
ob_camera = bpy.data.objects.new('Camera', cam_camera)

# ---- transforms, parenting, visibility, modifiers, constraints
ob_pin.location = (0.0, 0.0, 1.9)
ob_pin.rotation_euler = (1.571, -0.0, -0.0)
ob_pin.lineart.crease_threshold = 0.0
ob_pin_outline.location = (0.0, 0.0, 0.0)
ob_pin_outline.rotation_euler = (1.571, -0.0, -0.0)
ob_pin_outline.hide_viewport = True
ob_pin_outline.lineart.crease_threshold = 0.0
ob_lamp.location = (4.076, 1.005, 5.904)
ob_lamp.rotation_euler = (0.6503, 0.05522, 1.866)
ob_lamp.lock_rotations_4d = False
ob_lamp.empty_display_type = 'ARROWS'
ob_lamp.color = (0.0, 0.0, 0.0, 0.0)
ob_lamp.lineart.crease_threshold = 0.0
ob_camera.location = (7.481, -6.508, 5.344)
ob_camera.rotation_euler = (1.109, 0.0, 0.8149)
ob_camera.lock_rotations_4d = False
ob_camera.empty_display_type = 'ARROWS'
ob_camera.color = (0.0, 0.0, 0.0, 0.0)
ob_camera.display_type = 'WIRE'
ob_camera.lineart.crease_threshold = 0.0

# ---- collection membership
col_collection_1.objects.link(ob_pin)
col_collection_1.objects.link(ob_pin_outline)
col_collection_1.objects.link(ob_lamp)
col_collection_1.objects.link(ob_camera)

# ---- scene / render settings (as saved in the file)
scene.camera = ob_camera
scene.frame_start = 1; scene.frame_end = 250; scene.frame_set(1)
scene.render.engine = 'BLENDER_EEVEE_NEXT'
scene.render.resolution_percentage = 50
scene.render.dither_intensity = 0.0
scene.cycles.use_denoising = False
scene.cycles.samples = 128
scene.cycles.sampling_pattern = 'TABULATED_SOBOL'
scene.cycles.light_sampling_threshold = 0.0
scene.cycles.use_adaptive_sampling = False
scene.cycles.use_light_tree = False
scene.cycles.blur_glossy = 0.0
scene.cycles.sample_clamp_indirect = 0.0
scene.view_settings.view_transform = 'Standard'
scene.unit_settings.scale_length = 0.01
bpy.context.view_layer.update()

